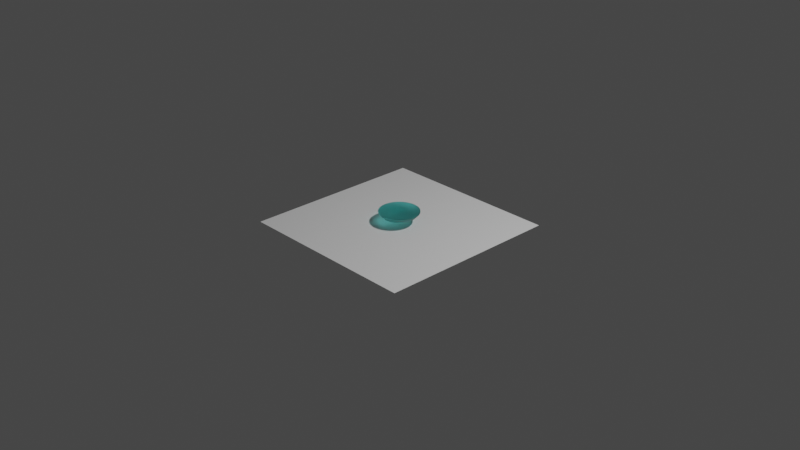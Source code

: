 # Source: Fresnel.blend  (saved by Blender 2.91.10; exported with 4.5.12 LTS)
import bpy
from mathutils import Matrix  # noqa: F401  (used for matrix-valued properties, if any)

bpy.ops.wm.read_factory_settings(use_empty=True)
scene = bpy.context.scene
scene.name = 'Scene'

# ---- collections
col_collection = bpy.data.collections.new('Collection'); scene.collection.children.link(col_collection)

# ---- materials (node trees are filled in below, after node groups)
mat_material_001 = bpy.data.materials.new('Material.001')

# ---- node groups
ng_auto_smooth = bpy.data.node_groups.new('Auto Smooth', 'GeometryNodeTree')
_s = ng_auto_smooth.interface.new_socket(name='Geometry', in_out='OUTPUT', socket_type='NodeSocketGeometry')
_s = ng_auto_smooth.interface.new_socket(name='Geometry', in_out='INPUT', socket_type='NodeSocketGeometry')
_s = ng_auto_smooth.interface.new_socket(name='Angle', in_out='INPUT', socket_type='NodeSocketFloat')
_s.subtype = 'ANGLE'
_s.min_value = 0.0
_s.max_value = 3.142
ng_auto_smooth.is_modifier = True
_N = ng_auto_smooth.nodes; _L = ng_auto_smooth.links
n0 = _N.new('NodeGroupOutput'); n0.name = 'Group Output'; n0.location = (480, -100)
n1 = _N.new('NodeGroupInput'); n1.name = 'Group Input'; n1.location = (-420, -300)
n2 = _N.new('NodeGroupInput'); n2.name = 'Group Input.001'; n2.location = (-60, -100)
n3 = _N.new('GeometryNodeSetShadeSmooth'); n3.name = 'Set Shade Smooth'; n3.location = (120, -100)
n3.domain = 'EDGE'
n4 = _N.new('GeometryNodeSetShadeSmooth'); n4.name = 'Set Shade Smooth.001'; n4.location = (300, -100)
n5 = _N.new('GeometryNodeInputMeshEdgeAngle'); n5.name = 'Edge Angle'; n5.location = (-420, -220)
n6 = _N.new('GeometryNodeInputEdgeSmooth'); n6.name = 'Is Edge Smooth'; n6.location = (-60, -160)
n7 = _N.new('GeometryNodeInputShadeSmooth'); n7.name = 'Is Face Smooth'; n7.location = (-240, -340)
n8 = _N.new('FunctionNodeBooleanMath'); n8.name = 'Boolean Math'; n8.location = (-60, -220)
n9 = _N.new('FunctionNodeCompare'); n9.name = 'Compare'; n9.location = (-240, -180)
n9.operation = 'LESS_EQUAL'
_L.new(n5.outputs[0], n9.inputs[0])
_L.new(n4.outputs[0], n0.inputs[0])
_L.new(n1.outputs[1], n9.inputs[1])
_L.new(n9.outputs[0], n8.inputs[0])
_L.new(n7.outputs[0], n8.inputs[1])
_L.new(n2.outputs[0], n3.inputs[0])
_L.new(n6.outputs[0], n3.inputs[1])
_L.new(n3.outputs[0], n4.inputs[0])
_L.new(n8.outputs[0], n3.inputs[2])
n0.is_active_output = True

# ---- material node trees
mat_material_001.use_nodes = True; mat_material_001.node_tree.nodes.clear()
_N = mat_material_001.node_tree.nodes; _L = mat_material_001.node_tree.links
n0 = _N.new('ShaderNodeOutputMaterial'); n0.name = 'Material Output'; n0.location = (300, 300)
n1 = _N.new('ShaderNodeBsdfPrincipled'); n1.name = 'Principled BSDF'; n1.location = (-27, 280)
n1.distribution = 'GGX'
n1.subsurface_method = 'BURLEY'
n1.inputs[0].default_value = (0.1442, 0.8, 0.772, 1.0)
n1.inputs[3].default_value = 1.45
n1.inputs[18].default_value = 1.0
n1.inputs[27].default_value = (0.0, 0.0, 0.0, 1.0)
n1.inputs[28].default_value = 1.0
_L.new(n1.outputs[0], n0.inputs[0])
n0.is_active_output = True

# ---- world
world_world = bpy.data.worlds.new('World'); scene.world = world_world
world_world.use_nodes = True; world_world.node_tree.nodes.clear()
_N = world_world.node_tree.nodes; _L = world_world.node_tree.links
n0 = _N.new('ShaderNodeOutputWorld'); n0.name = 'World Output'; n0.location = (300, 300)
n1 = _N.new('ShaderNodeBackground'); n1.name = 'Background'; n1.location = (10, 300)
n1.inputs[0].default_value = (0.05088, 0.05088, 0.05088, 1.0)
_L.new(n1.outputs[0], n0.inputs[0])
n0.is_active_output = True
world_world.color = (0.05088, 0.05088, 0.05088)
world_world.use_sun_shadow = False
world_world.sun_shadow_jitter_overblur = 0.0

# ---- cameras
cam_camera = bpy.data.cameras.new('Camera')
cam_camera.clip_end = 100.0
cam_camera.ortho_scale = 7.314

# ---- lights
light_light = bpy.data.lights.new('Light', 'POINT')
light_light.transmission_factor = 0.0
light_light.energy = 1000.0
light_light.shadow_soft_size = 0.1
light_light.shadow_maximum_resolution = 0.006
light_light.use_absolute_resolution = True

# ---- meshes
me_sphere_001 = bpy.data.meshes.new('Sphere.001')
me_sphere_001.from_pydata([(1.082e-09, 0.2151, 0.08003), (1.082e-09, 0.202, 0.06493), (1.082e-09, 0.1884, 0.0508), (1.082e-09, 0.1743, 0.03767), (1.082e-09, 0.1599, 0.03511), (1.082e-09, 0.145, 0.02408), (1.082e-09, 0.1298, 0.02273), (1.082e-09, 0.1142, 0.01389), (1.082e-09, 0.09844, 0.006197), (1.082e-09, 0.0824, 0.005377), (1.082e-09, 0.06616, 0.0), (1.082e-09, 0.04976, 0.001705), (1.082e-09, 0.03324, -0.001299), (1.082e-09, 0.01664, -0.003105), (0.04197, 0.211, 0.08003), (0.03941, 0.1981, 0.06493), (0.03675, 0.1848, 0.0508), (0.03401, 0.171, 0.03767), (0.03119, 0.1568, 0.03511), (0.02829, 0.1422, 0.02408), (0.02532, 0.1273, 0.02273), (0.02229, 0.112, 0.01389), (0.0192, 0.09654, 0.006197), (0.01607, 0.08081, 0.005377), (0.01291, 0.06488, 0.0), (0.009707, 0.0488, 0.001705), (0.006484, 0.0326, -0.001299), (0.003246, 0.01632, -0.003105), (0.08232, 0.1987, 0.08003), (0.0773, 0.1866, 0.06493), (0.0721, 0.1741, 0.0508), (0.06671, 0.1611, 0.03767), (0.06117, 0.1477, 0.03511), (0.05548, 0.1339, 0.02408), (0.04966, 0.1199, 0.02273), (0.04372, 0.1055, 0.01389), (0.03767, 0.09094, 0.006197), (0.03153, 0.07612, 0.005377), (0.02532, 0.06112, 0.0), (0.01904, 0.04597, 0.001705), (0.01272, 0.03071, -0.001299), (0.006367, 0.01537, -0.003105), (0.1195, 0.1789, 0.08003), (0.1122, 0.168, 0.06493), (0.1047, 0.1566, 0.0508), (0.09685, 0.145, 0.03767), (0.08881, 0.1329, 0.03511), (0.08055, 0.1206, 0.02408), (0.0721, 0.1079, 0.02273), (0.06347, 0.09499, 0.01389), (0.05469, 0.08185, 0.006197), (0.04578, 0.06851, 0.005377), (0.03675, 0.05501, 0.0), (0.02764, 0.04137, 0.001705), (0.01847, 0.02764, -0.001299), (0.009244, 0.01383, -0.003105), (0.1521, 0.1521, 0.08003), (0.1428, 0.1428, 0.06493), (0.1332, 0.1332, 0.0508), (0.1233, 0.1233, 0.03767), (0.113, 0.113, 0.03511), (0.1025, 0.1025, 0.02408), (0.09176, 0.09176, 0.02273), (0.08078, 0.08078, 0.01389), (0.06961, 0.06961, 0.006197), (0.05826, 0.05826, 0.005377), (0.04678, 0.04678, 0.0), (0.03518, 0.03518, 0.001705), (0.0235, 0.0235, -0.001299), (0.01177, 0.01177, -0.003105), (0.1789, 0.1195, 0.08003), (0.168, 0.1122, 0.06493), (0.1566, 0.1047, 0.0508), (0.145, 0.09685, 0.03767), (0.1329, 0.08881, 0.03511), (0.1206, 0.08055, 0.02408), (0.1079, 0.0721, 0.02273), (0.09499, 0.06347, 0.01389), (0.08185, 0.05469, 0.006197), (0.06851, 0.04578, 0.005377), (0.05501, 0.03675, 0.0), (0.04137, 0.02764, 0.001705), (0.02764, 0.01847, -0.001299), (0.01383, 0.009244, -0.003105), (0.1987, 0.08232, 0.08003), (0.1866, 0.0773, 0.06493), (0.1741, 0.0721, 0.0508), (0.1611, 0.06671, 0.03767), (0.1477, 0.06117, 0.03511), (0.1339, 0.05548, 0.02408), (0.1199, 0.04966, 0.02273), (0.1055, 0.04372, 0.01389), (0.09094, 0.03767, 0.006197), (0.07612, 0.03153, 0.005377), (0.06112, 0.02532, 0.0), (0.04597, 0.01904, 0.001705), (0.03071, 0.01272, -0.001299), (0.01537, 0.006367, -0.003105), (0.211, 0.04197, 0.08003), (0.1981, 0.03941, 0.06493), (0.1848, 0.03675, 0.0508), (0.171, 0.03401, 0.03767), (0.1568, 0.03119, 0.03511), (0.1422, 0.02829, 0.02408), (0.1273, 0.02532, 0.02273), (0.112, 0.02229, 0.01389), (0.09654, 0.0192, 0.006197), (0.08081, 0.01607, 0.005377), (0.06488, 0.01291, 0.0), (0.0488, 0.009707, 0.001705), (0.0326, 0.006484, -0.001299), (0.01632, 0.003246, -0.003105), (0.2151, -6.208e-09, 0.08003), (0.202, -2.389e-08, 0.06493), (0.1884, -8.735e-09, 0.0508), (0.1743, -1.379e-08, 0.03767), (0.1599, -1.884e-08, 0.03511), (0.145, -2.389e-08, 0.02408), (0.1298, -6.208e-09, 0.02273), (0.1142, -1.884e-08, 0.01389), (0.09844, -1.252e-08, 0.006197), (0.0824, -1.126e-08, 0.005377), (0.06616, -2.01e-08, 0.0), (0.04976, -1.379e-08, 0.001705), (0.03324, -8.735e-09, -0.001299), (0.01664, -8.419e-09, -0.003105), (0.211, -0.04197, 0.08003), (0.1981, -0.03941, 0.06493), (0.1848, -0.03675, 0.0508), (0.171, -0.03401, 0.03767), (0.1568, -0.03119, 0.03511), (0.1422, -0.02829, 0.02408), (0.1273, -0.02532, 0.02273), (0.112, -0.02229, 0.01389), (0.09654, -0.0192, 0.006197), (0.08081, -0.01607, 0.005377), (0.06488, -0.01291, 0.0), (0.0488, -0.009707, 0.001705), (0.0326, -0.006484, -0.001299), (0.01632, -0.003246, -0.003105), (0.1987, -0.08232, 0.08003), (0.1866, -0.0773, 0.06493), (0.1741, -0.0721, 0.0508), (0.1611, -0.06671, 0.03767), (0.1477, -0.06117, 0.03511), (0.1339, -0.05548, 0.02408), (0.1199, -0.04966, 0.02273), (0.1055, -0.04372, 0.01389), (0.09094, -0.03767, 0.006197), (0.07612, -0.03153, 0.005377), (0.06112, -0.02532, 0.0), (0.04597, -0.01904, 0.001705), (0.03071, -0.01272, -0.001299), (0.01537, -0.006367, -0.003105), (0.1789, -0.1195, 0.08003), (0.168, -0.1122, 0.06493), (0.1566, -0.1047, 0.0508), (0.145, -0.09685, 0.03767), (0.1329, -0.08881, 0.03511), (0.1206, -0.08055, 0.02408), (0.1079, -0.0721, 0.02273), (0.09499, -0.06347, 0.01389), (0.08185, -0.05469, 0.006197), (0.06851, -0.04578, 0.005377), (0.05501, -0.03675, 0.0), (0.04137, -0.02764, 0.001705), (0.02764, -0.01847, -0.001299), (0.01383, -0.009244, -0.003105), (0.1521, -0.1521, 0.08003), (0.1428, -0.1428, 0.06493), (0.1332, -0.1332, 0.0508), (0.1233, -0.1233, 0.03767), (0.113, -0.113, 0.03511), (0.1025, -0.1025, 0.02408), (0.09176, -0.09176, 0.02273), (0.08078, -0.08078, 0.01389), (0.0696, -0.06961, 0.006197), (0.05826, -0.05826, 0.005377), (0.04678, -0.04678, 0.0), (0.03518, -0.03518, 0.001705), (0.0235, -0.0235, -0.001299), (0.01177, -0.01177, -0.003105), (0.1195, -0.1789, 0.08003), (0.1122, -0.168, 0.06493), (0.1047, -0.1566, 0.0508), (0.09685, -0.145, 0.03767), (0.08881, -0.1329, 0.03511), (0.08055, -0.1206, 0.02408), (0.0721, -0.1079, 0.02273), (0.06347, -0.09499, 0.01389), (0.05469, -0.08185, 0.006197), (0.04578, -0.06851, 0.005377), (0.03675, -0.05501, 0.0), (0.02764, -0.04137, 0.001705), (0.01847, -0.02764, -0.001299), (0.009244, -0.01383, -0.003105), (0.08232, -0.1987, 0.08003), (0.0773, -0.1866, 0.06493), (0.0721, -0.1741, 0.0508), (0.06671, -0.1611, 0.03767), (0.06117, -0.1477, 0.03511), (0.05548, -0.1339, 0.02408), (0.04966, -0.1199, 0.02273), (0.04372, -0.1055, 0.01389), (0.03767, -0.09094, 0.006197), (0.03153, -0.07612, 0.005377), (0.02532, -0.06112, 0.0), (0.01904, -0.04597, 0.001705), (0.01272, -0.03071, -0.001299), (0.006367, -0.01537, -0.003105), (0.04197, -0.211, 0.08003), (0.03941, -0.1981, 0.06493), (0.03675, -0.1848, 0.0508), (0.03401, -0.171, 0.03767), (0.03119, -0.1568, 0.03511), (0.02829, -0.1422, 0.02408), (0.02532, -0.1273, 0.02273), (0.02229, -0.112, 0.01389), (0.0192, -0.09654, 0.006197), (0.01607, -0.08081, 0.005377), (0.01291, -0.06488, 0.0), (0.009707, -0.0488, 0.001705), (0.006484, -0.0326, -0.001299), (0.003246, -0.01632, -0.003105), (-1.32e-08, -0.2151, 0.08003), (-4.352e-08, -0.202, 0.06493), (-2.078e-08, -0.1884, 0.0508), (-2.836e-08, -0.1743, 0.03767), (-4.352e-08, -0.1599, 0.03511), (-2.078e-08, -0.145, 0.02408), (-8.149e-09, -0.1298, 0.02273), (-2.584e-08, -0.1142, 0.01389), (-9.413e-09, -0.09844, 0.006197), (-1.826e-08, -0.0824, 0.005377), (-2.331e-08, -0.06616, 0.0), (-8.781e-09, -0.04976, 0.001705), (-7.518e-09, -0.03324, -0.001299), (-1.833e-09, -0.01664, -0.003105), (-0.04197, -0.211, 0.08003), (-0.03941, -0.1981, 0.06493), (-0.03675, -0.1848, 0.0508), (-0.03401, -0.171, 0.03767), (-0.03119, -0.1568, 0.03511), (-0.02829, -0.1422, 0.02408), (-0.02532, -0.1273, 0.02273), (-0.02229, -0.112, 0.01389), (-0.0192, -0.09654, 0.006197), (-0.01607, -0.08081, 0.005377), (-0.01291, -0.06488, 0.0), (-0.009707, -0.0488, 0.001705), (-0.006484, -0.0326, -0.001299), (-0.003246, -0.01632, -0.003105), (-0.08232, -0.1987, 0.08003), (-0.0773, -0.1866, 0.06493), (-0.0721, -0.1741, 0.0508), (-0.06671, -0.1611, 0.03767), (-0.06117, -0.1477, 0.03511), (-0.05548, -0.1339, 0.02408), (-0.04966, -0.1199, 0.02273), (-0.04372, -0.1055, 0.01389), (-0.03767, -0.09094, 0.006197), (-0.03153, -0.07612, 0.005377), (-0.02532, -0.06112, 0.0), (-0.01904, -0.04597, 0.001705), (-0.01272, -0.03071, -0.001299), (-0.006367, -0.01537, -0.003105), (-0.1195, -0.1789, 0.08003), (-0.1122, -0.168, 0.06493), (-0.1047, -0.1566, 0.0508), (-0.09685, -0.145, 0.03767), (-0.08881, -0.1329, 0.03511), (-0.08055, -0.1206, 0.02408), (-0.0721, -0.1079, 0.02273), (-0.06347, -0.09499, 0.01389), (-0.05469, -0.08185, 0.006197), (-0.04578, -0.06851, 0.005377), (-0.03675, -0.05501, 0.0), (-0.02764, -0.04137, 0.001705), (-0.01847, -0.02764, -0.001299), (-0.009244, -0.01383, -0.003105), (-0.1521, -0.1521, 0.08003), (-0.1428, -0.1428, 0.06493), (-0.1332, -0.1332, 0.0508), (-0.1233, -0.1233, 0.03767), (-0.113, -0.113, 0.03511), (-0.1025, -0.1025, 0.02408), (-0.09176, -0.09176, 0.02273), (-0.08078, -0.08078, 0.01389), (-0.06961, -0.06961, 0.006197), (-0.05826, -0.05826, 0.005377), (-0.04678, -0.04678, 0.0), (-0.03518, -0.03518, 0.001705), (-0.0235, -0.0235, -0.001299), (-0.01177, -0.01177, -0.003105), (-0.1789, -0.1195, 0.08003), (-0.168, -0.1122, 0.06493), (-0.1566, -0.1047, 0.0508), (-0.145, -0.09685, 0.03767), (-0.1329, -0.08881, 0.03511), (-0.1206, -0.08055, 0.02408), (-0.1079, -0.0721, 0.02273), (-0.09499, -0.06347, 0.01389), (-0.08185, -0.05469, 0.006197), (-0.06851, -0.04578, 0.005377), (-0.05501, -0.03675, 0.0), (-0.04137, -0.02764, 0.001705), (-0.02764, -0.01847, -0.001299), (-0.01383, -0.009244, -0.003105), (-0.1987, -0.08232, 0.08003), (-0.1866, -0.0773, 0.06493), (-0.1741, -0.0721, 0.0508), (-0.1611, -0.06671, 0.03767), (-0.1477, -0.06117, 0.03511), (-0.1339, -0.05548, 0.02408), (-0.1199, -0.04966, 0.02273), (-0.1055, -0.04372, 0.01389), (-0.09094, -0.03767, 0.006197), (-0.07612, -0.03153, 0.005377), (-0.06112, -0.02532, 0.0), (-0.04597, -0.01904, 0.001705), (-0.03071, -0.01272, -0.001299), (-0.01537, -0.006367, -0.003105), (-0.211, -0.04197, 0.08003), (-0.1981, -0.03941, 0.06493), (-0.1848, -0.03675, 0.0508), (-0.171, -0.03401, 0.03767), (-0.1568, -0.03119, 0.03511), (-0.1422, -0.02829, 0.02408), (-0.1273, -0.02532, 0.02273), (-0.112, -0.02229, 0.01389), (-0.09654, -0.0192, 0.006197), (-0.08081, -0.01607, 0.005377), (-0.06488, -0.01291, 0.0), (-0.0488, -0.009707, 0.001705), (-0.0326, -0.006484, -0.001299), (-0.01632, -0.003246, -0.003105), (-0.2151, 2.916e-08, 0.08003), (-0.202, 5.19e-08, 0.06493), (-0.1884, 4.18e-08, 0.0508), (-0.1743, 3.169e-08, 0.03767), (-0.1599, 4.432e-08, 0.03511), (-0.145, 1.653e-08, 0.02408), (-0.1298, 1.4e-08, 0.02273), (-0.1142, 2.664e-08, 0.01389), (-0.09844, 5.161e-09, 0.006197), (-0.0824, 8.951e-09, 0.005377), (-0.06616, 1.906e-08, 0.0), (-0.04976, 9.583e-09, 0.001705), (-0.03324, 3.898e-09, -0.001299), (-0.01664, -4.629e-09, -0.003105), (-0.211, 0.04197, 0.08003), (-0.1981, 0.03941, 0.06493), (-0.1848, 0.03675, 0.0508), (-0.171, 0.03401, 0.03767), (-0.1568, 0.03119, 0.03511), (-0.1422, 0.02829, 0.02408), (-0.1273, 0.02532, 0.02273), (-0.112, 0.02229, 0.01389), (-0.09654, 0.0192, 0.006197), (-0.08081, 0.01607, 0.005377), (-0.06488, 0.01291, 0.0), (-0.0488, 0.009707, 0.001705), (-0.0326, 0.006484, -0.001299), (-0.01632, 0.003246, -0.003105), (1.082e-09, -7.287e-09, -0.003707), (-0.1987, 0.08232, 0.08003), (-0.1866, 0.0773, 0.06493), (-0.1741, 0.0721, 0.0508), (-0.1611, 0.06671, 0.03767), (-0.1477, 0.06117, 0.03511), (-0.1339, 0.05548, 0.02408), (-0.1199, 0.04966, 0.02273), (-0.1055, 0.04372, 0.01389), (-0.09094, 0.03767, 0.006197), (-0.07612, 0.03153, 0.005377), (-0.06112, 0.02532, 0.0), (-0.04597, 0.01904, 0.001705), (-0.03071, 0.01272, -0.001299), (-0.01537, 0.006367, -0.003105), (-0.1789, 0.1195, 0.08003), (-0.168, 0.1122, 0.06493), (-0.1566, 0.1047, 0.0508), (-0.145, 0.09685, 0.03767), (-0.1329, 0.08881, 0.03511), (-0.1206, 0.08055, 0.02408), (-0.1079, 0.0721, 0.02273), (-0.09499, 0.06347, 0.01389), (-0.08185, 0.05469, 0.006197), (-0.06851, 0.04578, 0.005377), (-0.05501, 0.03675, 0.0), (-0.04137, 0.02764, 0.001705), (-0.02764, 0.01847, -0.001299), (-0.01383, 0.009244, -0.003105), (-0.1521, 0.1521, 0.08003), (-0.1428, 0.1428, 0.06493), (-0.1332, 0.1332, 0.0508), (-0.1233, 0.1233, 0.03767), (-0.113, 0.113, 0.03511), (-0.1025, 0.1025, 0.02408), (-0.09176, 0.09176, 0.02273), (-0.08078, 0.08078, 0.01389), (-0.0696, 0.0696, 0.006197), (-0.05826, 0.05826, 0.005377), (-0.04678, 0.04678, 0.0), (-0.03518, 0.03518, 0.001705), (-0.0235, 0.0235, -0.001299), (-0.01177, 0.01177, -0.003105), (-0.1195, 0.1789, 0.08003), (-0.1122, 0.168, 0.06493), (-0.1047, 0.1566, 0.0508), (-0.09685, 0.145, 0.03767), (-0.08881, 0.1329, 0.03511), (-0.08055, 0.1206, 0.02408), (-0.0721, 0.1079, 0.02273), (-0.06347, 0.09499, 0.01389), (-0.05469, 0.08185, 0.006197), (-0.04578, 0.06851, 0.005377), (-0.03675, 0.05501, 0.0), (-0.02764, 0.04137, 0.001705), (-0.01847, 0.02764, -0.001299), (-0.009244, 0.01383, -0.003105), (-0.08232, 0.1987, 0.08003), (-0.0773, 0.1866, 0.06493), (-0.0721, 0.1741, 0.0508), (-0.06671, 0.1611, 0.03767), (-0.06117, 0.1477, 0.03511), (-0.05548, 0.1339, 0.02408), (-0.04966, 0.1199, 0.02273), (-0.04372, 0.1055, 0.01389), (-0.03767, 0.09094, 0.006197), (-0.03153, 0.07612, 0.005377), (-0.02532, 0.06112, 0.0), (-0.01904, 0.04597, 0.001705), (-0.01272, 0.03071, -0.001299), (-0.006367, 0.01537, -0.003105), (-0.04197, 0.211, 0.08003), (-0.03941, 0.1981, 0.06493), (-0.03675, 0.1848, 0.0508), (-0.03401, 0.171, 0.03767), (-0.03119, 0.1568, 0.03511), (-0.02829, 0.1422, 0.02408), (-0.02532, 0.1273, 0.02273), (-0.02229, 0.112, 0.01389), (-0.0192, 0.09654, 0.006197), (-0.01607, 0.08081, 0.005377), (-0.01291, 0.06488, 0.0), (-0.009707, 0.0488, 0.001705), (-0.006484, 0.0326, -0.001299), (-0.003246, 0.01632, -0.003105), (1.082e-09, 0.1718, 0.04511), (0.03352, 0.1685, 0.04511), (0.06576, 0.1587, 0.04511), (0.09546, 0.1429, 0.04511), (0.1215, 0.1215, 0.04511), (0.1429, 0.09546, 0.04511), (0.1587, 0.06576, 0.04511), (0.1685, 0.03352, 0.04511), (0.1718, -1.466e-08, 0.04511), (0.1685, -0.03352, 0.04511), (0.1587, -0.06576, 0.04511), (0.1429, -0.09546, 0.04511), (0.1215, -0.1215, 0.04511), (0.09546, -0.1429, 0.04511), (0.06576, -0.1587, 0.04511), (0.03352, -0.1685, 0.04511), (-3.099e-08, -0.1718, 0.04511), (-0.03352, -0.1685, 0.04511), (-0.06576, -0.1587, 0.04511), (-0.09546, -0.1429, 0.04511), (-0.1215, -0.1215, 0.04511), (-0.1429, -0.09546, 0.04511), (-0.1587, -0.06576, 0.04511), (-0.1685, -0.03352, 0.04511), (-0.1718, 3.388e-08, 0.04511), (-0.1685, 0.03352, 0.04511), (-0.1587, 0.06576, 0.04511), (-0.1429, 0.09546, 0.04511), (-0.1215, 0.1215, 0.04511), (-0.09546, 0.1429, 0.04511), (-0.06576, 0.1587, 0.04511), (-0.03352, 0.1685, 0.04511), (1.082e-09, 0.1423, 0.03093), (0.02776, 0.1396, 0.03093), (0.05446, 0.1315, 0.03093), (0.07906, 0.1183, 0.03093), (0.1006, 0.1006, 0.03093), (0.1183, 0.07906, 0.03093), (0.1315, 0.05446, 0.03093), (0.1396, 0.02776, 0.03093), (0.1423, -2.079e-08, 0.03093), (0.1396, -0.02776, 0.03093), (0.1315, -0.05446, 0.03093), (0.1183, -0.07906, 0.03093), (0.1006, -0.1006, 0.03093), (0.07906, -0.1183, 0.03093), (0.05446, -0.1315, 0.03093), (0.02776, -0.1396, 0.03093), (-1.856e-08, -0.1423, 0.03093), (-0.02776, -0.1396, 0.03093), (-0.05446, -0.1315, 0.03093), (-0.07906, -0.1183, 0.03093), (-0.1006, -0.1006, 0.03093), (-0.1183, -0.07906, 0.03093), (-0.1315, -0.05446, 0.03093), (-0.1396, -0.02776, 0.03093), (-0.1423, 1.609e-08, 0.03093), (-0.1396, 0.02776, 0.03093), (-0.1315, 0.05446, 0.03093), (-0.1183, 0.07906, 0.03093), (-0.1006, 0.1006, 0.03093), (-0.07906, 0.1183, 0.03093), (-0.05446, 0.1315, 0.03093), (-0.02776, 0.1396, 0.03093), (1.082e-09, 0.09628, 0.01104), (0.01878, 0.09443, 0.01104), (0.03684, 0.08895, 0.01104), (0.05349, 0.08005, 0.01104), (0.06808, 0.06808, 0.01104), (0.08005, 0.05349, 0.01104), (0.08895, 0.03684, 0.01104), (0.09443, 0.01878, 0.01104), (0.09628, -1.235e-08, 0.01104), (0.09443, -0.01878, 0.01104), (0.08895, -0.03684, 0.01104), (0.08005, -0.05349, 0.01104), (0.06808, -0.06808, 0.01104), (0.05349, -0.08005, 0.01104), (0.03684, -0.08895, 0.01104), (0.01878, -0.09443, 0.01104), (-1.06e-08, -0.09628, 0.01104), (-0.01878, -0.09443, 0.01104), (-0.03684, -0.08895, 0.01104), (-0.05349, -0.08005, 0.01104), (-0.06808, -0.06808, 0.01104), (-0.08005, -0.05349, 0.01104), (-0.08895, -0.03684, 0.01104), (-0.09443, -0.01878, 0.01104), (-0.09628, 5.671e-09, 0.01104), (-0.09443, 0.01878, 0.01104), (-0.08895, 0.03684, 0.01104), (-0.08005, 0.05349, 0.01104), (-0.06808, 0.06808, 0.01104), (-0.05349, 0.08005, 0.01104), (-0.03684, 0.08895, 0.01104), (-0.01878, 0.09443, 0.01104), (1.082e-09, 0.06315, 0.005131), (0.01232, 0.06194, 0.005131), (0.02417, 0.05834, 0.005131), (0.03508, 0.05251, 0.005131), (0.04465, 0.04465, 0.005131), (0.05251, 0.03508, 0.005131), (0.05834, 0.02417, 0.005131), (0.06194, 0.01232, 0.005131), (0.06315, -1.895e-08, 0.005131), (0.06194, -0.01232, 0.005131), (0.05834, -0.02417, 0.005131), (0.05251, -0.03508, 0.005131), (0.04465, -0.04465, 0.005131), (0.03508, -0.05251, 0.005131), (0.02417, -0.05834, 0.005131), (0.01232, -0.06194, 0.005131), (-2.065e-08, -0.06315, 0.005131), (-0.01232, -0.06194, 0.005131), (-0.02417, -0.05834, 0.005131), (-0.03508, -0.05251, 0.005131), (-0.04465, -0.04465, 0.005131), (-0.05251, -0.03508, 0.005131), (-0.05834, -0.02417, 0.005131), (-0.06194, -0.01232, 0.005131), (-0.06315, 1.732e-08, 0.005131), (-0.06194, 0.01232, 0.005131), (-0.05834, 0.02417, 0.005131), (-0.05251, 0.03508, 0.005131), (-0.04465, 0.04465, 0.005131), (-0.03508, 0.05251, 0.005131), (-0.02417, 0.05834, 0.005131), (-0.01232, 0.06194, 0.005131), (0.04197, 0.211, 0.0885), (4.114e-10, 0.2151, 0.0885), (0.08232, 0.1987, 0.0885), (0.1195, 0.1789, 0.0885), (0.1521, 0.1521, 0.0885), (0.1789, 0.1195, 0.0885), (0.1987, 0.08232, 0.0885), (0.211, 0.04197, 0.0885), (0.2151, -6.208e-09, 0.0885), (0.211, -0.04197, 0.0885), (0.1987, -0.08232, 0.0885), (0.1789, -0.1195, 0.0885), (0.1521, -0.1521, 0.0885), (0.1195, -0.1789, 0.0885), (0.08232, -0.1987, 0.0885), (0.04197, -0.211, 0.0885), (-1.387e-08, -0.2151, 0.0885), (-0.04197, -0.211, 0.0885), (-0.08232, -0.1987, 0.0885), (-0.1195, -0.1789, 0.0885), (-0.1521, -0.1521, 0.0885), (-0.1789, -0.1195, 0.0885), (-0.1987, -0.08232, 0.0885), (-0.211, -0.04197, 0.0885), (-0.2151, 2.916e-08, 0.0885), (-0.211, 0.04197, 0.0885), (-0.1987, 0.08232, 0.0885), (-0.1789, 0.1195, 0.0885), (-0.1521, 0.1521, 0.0885), (-0.1195, 0.1789, 0.0885), (-0.08232, 0.1987, 0.0885), (-0.04197, 0.211, 0.0885)], [], [(8, 7, 21, 22), (513, 8, 22, 514), (10, 9, 23, 24), (545, 10, 24, 546), (12, 11, 25, 26), (13, 12, 26, 27), (364, 13, 27), (1, 0, 14, 15), (2, 1, 15, 16), (3, 2, 16, 17), (449, 3, 17, 450), (5, 4, 18, 19), (481, 5, 19, 482), (7, 6, 20, 21), (15, 14, 28, 29), (16, 15, 29, 30), (17, 16, 30, 31), (450, 17, 31, 451), (19, 18, 32, 33), (482, 19, 33, 483), (21, 20, 34, 35), (22, 21, 35, 36), (514, 22, 36, 515), (24, 23, 37, 38), (546, 24, 38, 547), (26, 25, 39, 40), (27, 26, 40, 41), (364, 27, 41), (29, 28, 42, 43), (30, 29, 43, 44), (31, 30, 44, 45), (451, 31, 45, 452), (33, 32, 46, 47), (483, 33, 47, 484), (35, 34, 48, 49), (36, 35, 49, 50), (515, 36, 50, 516), (38, 37, 51, 52), (547, 38, 52, 548), (40, 39, 53, 54), (41, 40, 54, 55), (364, 41, 55), (43, 42, 56, 57), (44, 43, 57, 58), (45, 44, 58, 59), (452, 45, 59, 453), (47, 46, 60, 61), (484, 47, 61, 485), (49, 48, 62, 63), (50, 49, 63, 64), (516, 50, 64, 517), (52, 51, 65, 66), (548, 52, 66, 549), (54, 53, 67, 68), (55, 54, 68, 69), (364, 55, 69), (58, 57, 71, 72), (59, 58, 72, 73), (453, 59, 73, 454), (61, 60, 74, 75), (485, 61, 75, 486), (63, 62, 76, 77), (64, 63, 77, 78), (517, 64, 78, 518), (66, 65, 79, 80), (549, 66, 80, 550), (68, 67, 81, 82), (69, 68, 82, 83), (364, 69, 83), (57, 56, 70, 71), (454, 73, 87, 455), (75, 74, 88, 89), (486, 75, 89, 487), (77, 76, 90, 91), (78, 77, 91, 92), (518, 78, 92, 519), (80, 79, 93, 94), (550, 80, 94, 551), (82, 81, 95, 96), (83, 82, 96, 97), (364, 83, 97), (71, 70, 84, 85), (72, 71, 85, 86), (73, 72, 86, 87), (487, 89, 103, 488), (91, 90, 104, 105), (92, 91, 105, 106), (519, 92, 106, 520), (94, 93, 107, 108), (551, 94, 108, 552), (96, 95, 109, 110), (97, 96, 110, 111), (364, 97, 111), (85, 84, 98, 99), (86, 85, 99, 100), (87, 86, 100, 101), (455, 87, 101, 456), (89, 88, 102, 103), (106, 105, 119, 120), (520, 106, 120, 521), (108, 107, 121, 122), (552, 108, 122, 553), (110, 109, 123, 124), (111, 110, 124, 125), (364, 111, 125), (99, 98, 112, 113), (100, 99, 113, 114), (101, 100, 114, 115), (456, 101, 115, 457), (103, 102, 116, 117), (488, 103, 117, 489), (105, 104, 118, 119), (122, 121, 135, 136), (553, 122, 136, 554), (124, 123, 137, 138), (125, 124, 138, 139), (364, 125, 139), (113, 112, 126, 127), (114, 113, 127, 128), (115, 114, 128, 129), (457, 115, 129, 458), (117, 116, 130, 131), (489, 117, 131, 490), (119, 118, 132, 133), (120, 119, 133, 134), (521, 120, 134, 522), (138, 137, 151, 152), (139, 138, 152, 153), (364, 139, 153), (127, 126, 140, 141), (128, 127, 141, 142), (129, 128, 142, 143), (458, 129, 143, 459), (131, 130, 144, 145), (490, 131, 145, 491), (133, 132, 146, 147), (134, 133, 147, 148), (522, 134, 148, 523), (136, 135, 149, 150), (554, 136, 150, 555), (364, 153, 167), (141, 140, 154, 155), (142, 141, 155, 156), (143, 142, 156, 157), (459, 143, 157, 460), (145, 144, 158, 159), (491, 145, 159, 492), (147, 146, 160, 161), (148, 147, 161, 162), (523, 148, 162, 524), (150, 149, 163, 164), (555, 150, 164, 556), (152, 151, 165, 166), (153, 152, 166, 167), (155, 154, 168, 169), (156, 155, 169, 170), (157, 156, 170, 171), (460, 157, 171, 461), (159, 158, 172, 173), (492, 159, 173, 493), (161, 160, 174, 175), (162, 161, 175, 176), (524, 162, 176, 525), (164, 163, 177, 178), (556, 164, 178, 557), (166, 165, 179, 180), (167, 166, 180, 181), (364, 167, 181), (169, 168, 182, 183), (170, 169, 183, 184), (171, 170, 184, 185), (461, 171, 185, 462), (173, 172, 186, 187), (493, 173, 187, 494), (175, 174, 188, 189), (176, 175, 189, 190), (525, 176, 190, 526), (178, 177, 191, 192), (557, 178, 192, 558), (180, 179, 193, 194), (181, 180, 194, 195), (364, 181, 195), (526, 190, 204, 527), (192, 191, 205, 206), (558, 192, 206, 559), (194, 193, 207, 208), (195, 194, 208, 209), (364, 195, 209), (183, 182, 196, 197), (184, 183, 197, 198), (185, 184, 198, 199), (462, 185, 199, 463), (187, 186, 200, 201), (494, 187, 201, 495), (189, 188, 202, 203), (190, 189, 203, 204), (559, 206, 220, 560), (208, 207, 221, 222), (209, 208, 222, 223), (364, 209, 223), (197, 196, 210, 211), (198, 197, 211, 212), (199, 198, 212, 213), (463, 199, 213, 464), (201, 200, 214, 215), (495, 201, 215, 496), (203, 202, 216, 217), (204, 203, 217, 218), (527, 204, 218, 528), (206, 205, 219, 220), (223, 222, 236, 237), (364, 223, 237), (211, 210, 224, 225), (212, 211, 225, 226), (213, 212, 226, 227), (464, 213, 227, 465), (215, 214, 228, 229), (496, 215, 229, 497), (217, 216, 230, 231), (218, 217, 231, 232), (528, 218, 232, 529), (220, 219, 233, 234), (560, 220, 234, 561), (222, 221, 235, 236), (225, 224, 238, 239), (226, 225, 239, 240), (227, 226, 240, 241), (465, 227, 241, 466), (229, 228, 242, 243), (497, 229, 243, 498), (231, 230, 244, 245), (232, 231, 245, 246), (529, 232, 246, 530), (234, 233, 247, 248), (561, 234, 248, 562), (236, 235, 249, 250), (237, 236, 250, 251), (364, 237, 251), (239, 238, 252, 253), (240, 239, 253, 254), (241, 240, 254, 255), (466, 241, 255, 467), (243, 242, 256, 257), (498, 243, 257, 499), (245, 244, 258, 259), (246, 245, 259, 260), (530, 246, 260, 531), (248, 247, 261, 262), (562, 248, 262, 563), (250, 249, 263, 264), (251, 250, 264, 265), (364, 251, 265), (253, 252, 266, 267), (254, 253, 267, 268), (255, 254, 268, 269), (467, 255, 269, 468), (257, 256, 270, 271), (499, 257, 271, 500), (259, 258, 272, 273), (260, 259, 273, 274), (531, 260, 274, 532), (262, 261, 275, 276), (563, 262, 276, 564), (264, 263, 277, 278), (265, 264, 278, 279), (364, 265, 279), (267, 266, 280, 281), (268, 267, 281, 282), (269, 268, 282, 283), (468, 269, 283, 469), (271, 270, 284, 285), (500, 271, 285, 501), (273, 272, 286, 287), (274, 273, 287, 288), (532, 274, 288, 533), (276, 275, 289, 290), (564, 276, 290, 565), (278, 277, 291, 292), (279, 278, 292, 293), (364, 279, 293), (281, 280, 294, 295), (282, 281, 295, 296), (283, 282, 296, 297), (469, 283, 297, 470), (285, 284, 298, 299), (501, 285, 299, 502), (287, 286, 300, 301), (288, 287, 301, 302), (533, 288, 302, 534), (290, 289, 303, 304), (565, 290, 304, 566), (292, 291, 305, 306), (293, 292, 306, 307), (364, 293, 307), (295, 294, 308, 309), (296, 295, 309, 310), (297, 296, 310, 311), (470, 297, 311, 471), (299, 298, 312, 313), (502, 299, 313, 503), (301, 300, 314, 315), (302, 301, 315, 316), (534, 302, 316, 535), (304, 303, 317, 318), (566, 304, 318, 567), (306, 305, 319, 320), (307, 306, 320, 321), (364, 307, 321), (309, 308, 322, 323), (310, 309, 323, 324), (311, 310, 324, 325), (471, 311, 325, 472), (313, 312, 326, 327), (503, 313, 327, 504), (315, 314, 328, 329), (316, 315, 329, 330), (535, 316, 330, 536), (318, 317, 331, 332), (567, 318, 332, 568), (320, 319, 333, 334), (321, 320, 334, 335), (364, 321, 335), (325, 324, 338, 339), (472, 325, 339, 473), (327, 326, 340, 341), (504, 327, 341, 505), (329, 328, 342, 343), (330, 329, 343, 344), (536, 330, 344, 537), (332, 331, 345, 346), (568, 332, 346, 569), (334, 333, 347, 348), (335, 334, 348, 349), (364, 335, 349), (323, 322, 336, 337), (324, 323, 337, 338), (341, 340, 354, 355), (505, 341, 355, 506), (343, 342, 356, 357), (344, 343, 357, 358), (537, 344, 358, 538), (346, 345, 359, 360), (569, 346, 360, 570), (348, 347, 361, 362), (349, 348, 362, 363), (364, 349, 363), (337, 336, 350, 351), (338, 337, 351, 352), (339, 338, 352, 353), (473, 339, 353, 474), (357, 356, 371, 372), (358, 357, 372, 373), (538, 358, 373, 539), (360, 359, 374, 375), (570, 360, 375, 571), (362, 361, 376, 377), (363, 362, 377, 378), (364, 363, 378), (351, 350, 365, 366), (352, 351, 366, 367), (353, 352, 367, 368), (474, 353, 368, 475), (355, 354, 369, 370), (506, 355, 370, 507), (378, 377, 391, 392), (364, 378, 392), (366, 365, 379, 380), (367, 366, 380, 381), (368, 367, 381, 382), (475, 368, 382, 476), (370, 369, 383, 384), (507, 370, 384, 508), (372, 371, 385, 386), (373, 372, 386, 387), (539, 373, 387, 540), (375, 374, 388, 389), (571, 375, 389, 572), (377, 376, 390, 391), (380, 379, 393, 394), (381, 380, 394, 395), (382, 381, 395, 396), (476, 382, 396, 477), (384, 383, 397, 398), (508, 384, 398, 509), (386, 385, 399, 400), (387, 386, 400, 401), (540, 387, 401, 541), (389, 388, 402, 403), (572, 389, 403, 573), (391, 390, 404, 405), (392, 391, 405, 406), (364, 392, 406), (394, 393, 407, 408), (395, 394, 408, 409), (396, 395, 409, 410), (477, 396, 410, 478), (398, 397, 411, 412), (509, 398, 412, 510), (400, 399, 413, 414), (401, 400, 414, 415), (541, 401, 415, 542), (403, 402, 416, 417), (573, 403, 417, 574), (405, 404, 418, 419), (406, 405, 419, 420), (364, 406, 420), (408, 407, 421, 422), (409, 408, 422, 423), (410, 409, 423, 424), (478, 410, 424, 479), (412, 411, 425, 426), (510, 412, 426, 511), (414, 413, 427, 428), (415, 414, 428, 429), (542, 415, 429, 543), (417, 416, 430, 431), (574, 417, 431, 575), (419, 418, 432, 433), (420, 419, 433, 434), (364, 420, 434), (422, 421, 435, 436), (423, 422, 436, 437), (424, 423, 437, 438), (479, 424, 438, 480), (426, 425, 439, 440), (511, 426, 440, 512), (428, 427, 441, 442), (429, 428, 442, 443), (543, 429, 443, 544), (431, 430, 444, 445), (575, 431, 445, 576), (433, 432, 446, 447), (434, 433, 447, 448), (364, 434, 448), (436, 435, 0, 1), (437, 436, 1, 2), (438, 437, 2, 3), (480, 438, 3, 449), (440, 439, 4, 5), (512, 440, 5, 481), (442, 441, 6, 7), (443, 442, 7, 8), (544, 443, 8, 513), (445, 444, 9, 10), (576, 445, 10, 545), (447, 446, 11, 12), (448, 447, 12, 13), (364, 448, 13), (439, 480, 449, 4), (425, 479, 480, 439), (411, 478, 479, 425), (397, 477, 478, 411), (383, 476, 477, 397), (369, 475, 476, 383), (354, 474, 475, 369), (340, 473, 474, 354), (326, 472, 473, 340), (312, 471, 472, 326), (298, 470, 471, 312), (284, 469, 470, 298), (270, 468, 469, 284), (256, 467, 468, 270), (242, 466, 467, 256), (228, 465, 466, 242), (214, 464, 465, 228), (200, 463, 464, 214), (186, 462, 463, 200), (172, 461, 462, 186), (158, 460, 461, 172), (144, 459, 460, 158), (130, 458, 459, 144), (116, 457, 458, 130), (102, 456, 457, 116), (88, 455, 456, 102), (74, 454, 455, 88), (60, 453, 454, 74), (46, 452, 453, 60), (32, 451, 452, 46), (18, 450, 451, 32), (4, 449, 450, 18), (441, 512, 481, 6), (427, 511, 512, 441), (413, 510, 511, 427), (399, 509, 510, 413), (385, 508, 509, 399), (371, 507, 508, 385), (356, 506, 507, 371), (342, 505, 506, 356), (328, 504, 505, 342), (314, 503, 504, 328), (300, 502, 503, 314), (286, 501, 502, 300), (272, 500, 501, 286), (258, 499, 500, 272), (244, 498, 499, 258), (230, 497, 498, 244), (216, 496, 497, 230), (202, 495, 496, 216), (188, 494, 495, 202), (174, 493, 494, 188), (160, 492, 493, 174), (146, 491, 492, 160), (132, 490, 491, 146), (118, 489, 490, 132), (104, 488, 489, 118), (90, 487, 488, 104), (76, 486, 487, 90), (62, 485, 486, 76), (48, 484, 485, 62), (34, 483, 484, 48), (20, 482, 483, 34), (6, 481, 482, 20), (444, 544, 513, 9), (430, 543, 544, 444), (416, 542, 543, 430), (402, 541, 542, 416), (388, 540, 541, 402), (374, 539, 540, 388), (359, 538, 539, 374), (345, 537, 538, 359), (331, 536, 537, 345), (317, 535, 536, 331), (303, 534, 535, 317), (289, 533, 534, 303), (275, 532, 533, 289), (261, 531, 532, 275), (247, 530, 531, 261), (233, 529, 530, 247), (219, 528, 529, 233), (205, 527, 528, 219), (191, 526, 527, 205), (177, 525, 526, 191), (163, 524, 525, 177), (149, 523, 524, 163), (135, 522, 523, 149), (121, 521, 522, 135), (107, 520, 521, 121), (93, 519, 520, 107), (79, 518, 519, 93), (65, 517, 518, 79), (51, 516, 517, 65), (37, 515, 516, 51), (23, 514, 515, 37), (9, 513, 514, 23), (446, 576, 545, 11), (432, 575, 576, 446), (418, 574, 575, 432), (404, 573, 574, 418), (390, 572, 573, 404), (376, 571, 572, 390), (361, 570, 571, 376), (347, 569, 570, 361), (333, 568, 569, 347), (319, 567, 568, 333), (305, 566, 567, 319), (291, 565, 566, 305), (277, 564, 565, 291), (263, 563, 564, 277), (249, 562, 563, 263), (235, 561, 562, 249), (221, 560, 561, 235), (207, 559, 560, 221), (193, 558, 559, 207), (179, 557, 558, 193), (165, 556, 557, 179), (151, 555, 556, 165), (137, 554, 555, 151), (123, 553, 554, 137), (109, 552, 553, 123), (95, 551, 552, 109), (81, 550, 551, 95), (67, 549, 550, 81), (53, 548, 549, 67), (39, 547, 548, 53), (25, 546, 547, 39), (11, 545, 546, 25), (140, 126, 586, 587), (577, 578, 608, 607, 606, 605, 604, 603, 602, 601, 600, 599, 598, 597, 596, 595, 594, 593, 592, 591, 590, 589, 588, 587, 586, 585, 584, 583, 582, 581, 580, 579), (224, 210, 592, 593), (322, 308, 599, 600), (393, 379, 604, 605), (407, 393, 605, 606), (126, 112, 585, 586), (421, 407, 606, 607), (210, 196, 591, 592), (435, 421, 607, 608), (14, 0, 578, 577), (379, 365, 603, 604), (112, 98, 584, 585), (196, 182, 590, 591), (98, 84, 583, 584), (0, 435, 608, 578), (84, 70, 582, 583), (28, 14, 577, 579), (70, 56, 581, 582), (42, 28, 579, 580), (365, 350, 602, 603), (56, 42, 580, 581), (168, 154, 588, 589), (350, 336, 601, 602), (182, 168, 589, 590), (154, 140, 587, 588), (238, 224, 593, 594), (336, 322, 600, 601), (252, 238, 594, 595), (266, 252, 595, 596), (280, 266, 596, 597), (294, 280, 597, 598), (308, 294, 598, 599)])
me_sphere_001.polygons.foreach_set('use_smooth', [True] * 609)
_uv = me_sphere_001.uv_layers.new(name='UVMap')
_uv.uv.foreach_set('vector', [0.75, 0.09375, 0.75, 0.1094, 0.7188, 0.1094, 0.7188, 0.09375, 0.75, 0.09165, 0.75, 0.09375, 0.7188, 0.09375, 0.7188, 0.09165, 0.75, 0.0625, 0.75, 0.07813, 0.7188, 0.07813, 0.7188, 0.0625, 0.75, 0.05964, 0.75, 0.0625, 0.7188, 0.0625, 0.7188, 0.05964, 0.75, 0.03125, 0.75, 0.04688, 0.7188, 0.04688, 0.7188, 0.03125, 0.75, 0.01563, 0.75, 0.03125, 0.7188, 0.03125, 0.7188, 0.01563, 0.7344, 0.0, 0.75, 0.01563, 0.7188, 0.01563, 0.75, 0.2031, 0.75, 0.2188, 0.7188, 0.2188, 0.7188, 0.2031, 0.75, 0.1875, 0.75, 0.2031, 0.7188, 0.2031, 0.7188, 0.1875, 0.75, 0.1719, 0.75, 0.1875, 0.7188, 0.1875, 0.7188, 0.1719, 0.75, 0.1692, 0.75, 0.1719, 0.7188, 0.1719, 0.7188, 0.1692, 0.75, 0.1406, 0.75, 0.1563, 0.7188, 0.1563, 0.7188, 0.1406, 0.75, 0.1379, 0.75, 0.1406, 0.7188, 0.1406, 0.7188, 0.1379, 0.75, 0.1094, 0.75, 0.125, 0.7188, 0.125, 0.7188, 0.1094, 0.7188, 0.2031, 0.7188, 0.2188, 0.6875, 0.2188, 0.6875, 0.2031, 0.7188, 0.1875, 0.7188, 0.2031, 0.6875, 0.2031, 0.6875, 0.1875, 0.7188, 0.1719, 0.7188, 0.1875, 0.6875, 0.1875, 0.6875, 0.1719, 0.7188, 0.1692, 0.7188, 0.1719, 0.6875, 0.1719, 0.6875, 0.1692, 0.7188, 0.1406, 0.7188, 0.1563, 0.6875, 0.1563, 0.6875, 0.1406, 0.7188, 0.1379, 0.7188, 0.1406, 0.6875, 0.1406, 0.6875, 0.1379, 0.7188, 0.1094, 0.7188, 0.125, 0.6875, 0.125, 0.6875, 0.1094, 0.7188, 0.09375, 0.7188, 0.1094, 0.6875, 0.1094, 0.6875, 0.09375, 0.7188, 0.09165, 0.7188, 0.09375, 0.6875, 0.09375, 0.6875, 0.09165, 0.7188, 0.0625, 0.7188, 0.07813, 0.6875, 0.07813, 0.6875, 0.0625, 0.7188, 0.05964, 0.7188, 0.0625, 0.6875, 0.0625, 0.6875, 0.05964, 0.7188, 0.03125, 0.7188, 0.04688, 0.6875, 0.04688, 0.6875, 0.03125, 0.7188, 0.01563, 0.7188, 0.03125, 0.6875, 0.03125, 0.6875, 0.01563, 0.7031, 0.0, 0.7188, 0.01563, 0.6875, 0.01563, 0.6875, 0.2031, 0.6875, 0.2188, 0.6563, 0.2188, 0.6563, 0.2031, 0.6875, 0.1875, 0.6875, 0.2031, 0.6563, 0.2031, 0.6563, 0.1875, 0.6875, 0.1719, 0.6875, 0.1875, 0.6563, 0.1875, 0.6563, 0.1719, 0.6875, 0.1692, 0.6875, 0.1719, 0.6563, 0.1719, 0.6563, 0.1692, 0.6875, 0.1406, 0.6875, 0.1563, 0.6563, 0.1563, 0.6563, 0.1406, 0.6875, 0.1379, 0.6875, 0.1406, 0.6563, 0.1406, 0.6563, 0.1379, 0.6875, 0.1094, 0.6875, 0.125, 0.6563, 0.125, 0.6563, 0.1094, 0.6875, 0.09375, 0.6875, 0.1094, 0.6563, 0.1094, 0.6563, 0.09375, 0.6875, 0.09165, 0.6875, 0.09375, 0.6563, 0.09375, 0.6563, 0.09165, 0.6875, 0.0625, 0.6875, 0.07813, 0.6563, 0.07813, 0.6563, 0.0625, 0.6875, 0.05964, 0.6875, 0.0625, 0.6563, 0.0625, 0.6563, 0.05964, 0.6875, 0.03125, 0.6875, 0.04688, 0.6563, 0.04688, 0.6563, 0.03125, 0.6875, 0.01563, 0.6875, 0.03125, 0.6563, 0.03125, 0.6563, 0.01563, 0.6719, 0.0, 0.6875, 0.01563, 0.6563, 0.01563, 0.6563, 0.2031, 0.6563, 0.2188, 0.625, 0.2188, 0.625, 0.2031, 0.6563, 0.1875, 0.6563, 0.2031, 0.625, 0.2031, 0.625, 0.1875, 0.6563, 0.1719, 0.6563, 0.1875, 0.625, 0.1875, 0.625, 0.1719, 0.6563, 0.1692, 0.6563, 0.1719, 0.625, 0.1719, 0.625, 0.1692, 0.6563, 0.1406, 0.6563, 0.1563, 0.625, 0.1563, 0.625, 0.1406, 0.6563, 0.1379, 0.6563, 0.1406, 0.625, 0.1406, 0.625, 0.1379, 0.6563, 0.1094, 0.6563, 0.125, 0.625, 0.125, 0.625, 0.1094, 0.6563, 0.09375, 0.6563, 0.1094, 0.625, 0.1094, 0.625, 0.09375, 0.6563, 0.09165, 0.6563, 0.09375, 0.625, 0.09375, 0.625, 0.09165, 0.6563, 0.0625, 0.6563, 0.07813, 0.625, 0.07813, 0.625, 0.0625, 0.6563, 0.05964, 0.6563, 0.0625, 0.625, 0.0625, 0.625, 0.05964, 0.6563, 0.03125, 0.6563, 0.04688, 0.625, 0.04688, 0.625, 0.03125, 0.6563, 0.01563, 0.6563, 0.03125, 0.625, 0.03125, 0.625, 0.01563, 0.6406, 0.0, 0.6563, 0.01563, 0.625, 0.01563, 0.625, 0.1875, 0.625, 0.2031, 0.5938, 0.2031, 0.5938, 0.1875, 0.625, 0.1719, 0.625, 0.1875, 0.5938, 0.1875, 0.5938, 0.1719, 0.625, 0.1692, 0.625, 0.1719, 0.5938, 0.1719, 0.5938, 0.1692, 0.625, 0.1406, 0.625, 0.1563, 0.5938, 0.1562, 0.5938, 0.1406, 0.625, 0.1379, 0.625, 0.1406, 0.5938, 0.1406, 0.5938, 0.1379, 0.625, 0.1094, 0.625, 0.125, 0.5938, 0.125, 0.5938, 0.1094, 0.625, 0.09375, 0.625, 0.1094, 0.5938, 0.1094, 0.5938, 0.09375, 0.625, 0.09165, 0.625, 0.09375, 0.5938, 0.09375, 0.5938, 0.09165, 0.625, 0.0625, 0.625, 0.07813, 0.5938, 0.07813, 0.5938, 0.0625, 0.625, 0.05964, 0.625, 0.0625, 0.5938, 0.0625, 0.5938, 0.05964, 0.625, 0.03125, 0.625, 0.04688, 0.5938, 0.04688, 0.5938, 0.03125, 0.625, 0.01563, 0.625, 0.03125, 0.5938, 0.03125, 0.5938, 0.01563, 0.6094, 0.0, 0.625, 0.01563, 0.5938, 0.01563, 0.625, 0.2031, 0.625, 0.2188, 0.5938, 0.2187, 0.5938, 0.2031, 0.5938, 0.1692, 0.5938, 0.1719, 0.5625, 0.1719, 0.5625, 0.1692, 0.5938, 0.1406, 0.5938, 0.1562, 0.5625, 0.1562, 0.5625, 0.1406, 0.5938, 0.1379, 0.5938, 0.1406, 0.5625, 0.1406, 0.5625, 0.1379, 0.5938, 0.1094, 0.5938, 0.125, 0.5625, 0.125, 0.5625, 0.1094, 0.5938, 0.09375, 0.5938, 0.1094, 0.5625, 0.1094, 0.5625, 0.09375, 0.5938, 0.09165, 0.5938, 0.09375, 0.5625, 0.09375, 0.5625, 0.09165, 0.5938, 0.0625, 0.5938, 0.07813, 0.5625, 0.07812, 0.5625, 0.0625, 0.5938, 0.05964, 0.5938, 0.0625, 0.5625, 0.0625, 0.5625, 0.05964, 0.5938, 0.03125, 0.5938, 0.04688, 0.5625, 0.04688, 0.5625, 0.03125, 0.5938, 0.01563, 0.5938, 0.03125, 0.5625, 0.03125, 0.5625, 0.01563, 0.5781, 0.0, 0.5938, 0.01563, 0.5625, 0.01563, 0.5938, 0.2031, 0.5938, 0.2187, 0.5625, 0.2187, 0.5625, 0.2031, 0.5938, 0.1875, 0.5938, 0.2031, 0.5625, 0.2031, 0.5625, 0.1875, 0.5938, 0.1719, 0.5938, 0.1875, 0.5625, 0.1875, 0.5625, 0.1719, 0.5625, 0.1379, 0.5625, 0.1406, 0.5313, 0.1406, 0.5313, 0.1379, 0.5625, 0.1094, 0.5625, 0.125, 0.5313, 0.125, 0.5313, 0.1094, 0.5625, 0.09375, 0.5625, 0.1094, 0.5313, 0.1094, 0.5313, 0.09375, 0.5625, 0.09165, 0.5625, 0.09375, 0.5313, 0.09375, 0.5313, 0.09165, 0.5625, 0.0625, 0.5625, 0.07812, 0.5313, 0.07812, 0.5313, 0.0625, 0.5625, 0.05964, 0.5625, 0.0625, 0.5313, 0.0625, 0.5313, 0.05964, 0.5625, 0.03125, 0.5625, 0.04688, 0.5313, 0.04688, 0.5313, 0.03125, 0.5625, 0.01563, 0.5625, 0.03125, 0.5313, 0.03125, 0.5313, 0.01563, 0.5469, 0.0, 0.5625, 0.01563, 0.5313, 0.01563, 0.5625, 0.2031, 0.5625, 0.2187, 0.5313, 0.2187, 0.5313, 0.2031, 0.5625, 0.1875, 0.5625, 0.2031, 0.5313, 0.2031, 0.5313, 0.1875, 0.5625, 0.1719, 0.5625, 0.1875, 0.5313, 0.1875, 0.5313, 0.1719, 0.5625, 0.1692, 0.5625, 0.1719, 0.5313, 0.1719, 0.5313, 0.1692, 0.5625, 0.1406, 0.5625, 0.1562, 0.5313, 0.1562, 0.5313, 0.1406, 0.5313, 0.09375, 0.5313, 0.1094, 0.5, 0.1094, 0.5, 0.09375, 0.5313, 0.09165, 0.5313, 0.09375, 0.5, 0.09375, 0.5, 0.09165, 0.5313, 0.0625, 0.5313, 0.07812, 0.5, 0.07812, 0.5, 0.0625, 0.5313, 0.05964, 0.5313, 0.0625, 0.5, 0.0625, 0.5, 0.05964, 0.5313, 0.03125, 0.5313, 0.04688, 0.5, 0.04687, 0.5, 0.03125, 0.5313, 0.01563, 0.5313, 0.03125, 0.5, 0.03125, 0.5, 0.01562, 0.5156, 0.0, 0.5313, 0.01563, 0.5, 0.01562, 0.5313, 0.2031, 0.5313, 0.2187, 0.5, 0.2187, 0.5, 0.2031, 0.5313, 0.1875, 0.5313, 0.2031, 0.5, 0.2031, 0.5, 0.1875, 0.5313, 0.1719, 0.5313, 0.1875, 0.5, 0.1875, 0.5, 0.1719, 0.5313, 0.1692, 0.5313, 0.1719, 0.5, 0.1719, 0.5, 0.1692, 0.5313, 0.1406, 0.5313, 0.1562, 0.5, 0.1562, 0.5, 0.1406, 0.5313, 0.1379, 0.5313, 0.1406, 0.5, 0.1406, 0.5, 0.1379, 0.5313, 0.1094, 0.5313, 0.125, 0.5, 0.125, 0.5, 0.1094, 0.5, 0.0625, 0.5, 0.07812, 0.4688, 0.07812, 0.4688, 0.0625, 0.5, 0.05964, 0.5, 0.0625, 0.4688, 0.0625, 0.4688, 0.05964, 0.5, 0.03125, 0.5, 0.04687, 0.4688, 0.04687, 0.4688, 0.03125, 0.5, 0.01562, 0.5, 0.03125, 0.4688, 0.03125, 0.4688, 0.01562, 0.4844, 0.0, 0.5, 0.01562, 0.4688, 0.01562, 0.5, 0.2031, 0.5, 0.2187, 0.4688, 0.2187, 0.4688, 0.2031, 0.5, 0.1875, 0.5, 0.2031, 0.4688, 0.2031, 0.4688, 0.1875, 0.5, 0.1719, 0.5, 0.1875, 0.4688, 0.1875, 0.4688, 0.1719, 0.5, 0.1692, 0.5, 0.1719, 0.4688, 0.1719, 0.4688, 0.1692, 0.5, 0.1406, 0.5, 0.1562, 0.4688, 0.1562, 0.4688, 0.1406, 0.5, 0.1379, 0.5, 0.1406, 0.4688, 0.1406, 0.4688, 0.1379, 0.5, 0.1094, 0.5, 0.125, 0.4688, 0.125, 0.4688, 0.1094, 0.5, 0.09375, 0.5, 0.1094, 0.4688, 0.1094, 0.4688, 0.09375, 0.5, 0.09165, 0.5, 0.09375, 0.4688, 0.09375, 0.4688, 0.09165, 0.4688, 0.03125, 0.4688, 0.04687, 0.4375, 0.04687, 0.4375, 0.03125, 0.4688, 0.01562, 0.4688, 0.03125, 0.4375, 0.03125, 0.4375, 0.01562, 0.4531, 0.0, 0.4688, 0.01562, 0.4375, 0.01562, 0.4688, 0.2031, 0.4688, 0.2187, 0.4375, 0.2187, 0.4375, 0.2031, 0.4688, 0.1875, 0.4688, 0.2031, 0.4375, 0.2031, 0.4375, 0.1875, 0.4688, 0.1719, 0.4688, 0.1875, 0.4375, 0.1875, 0.4375, 0.1719, 0.4688, 0.1692, 0.4688, 0.1719, 0.4375, 0.1719, 0.4375, 0.1692, 0.4688, 0.1406, 0.4688, 0.1562, 0.4375, 0.1562, 0.4375, 0.1406, 0.4688, 0.1379, 0.4688, 0.1406, 0.4375, 0.1406, 0.4375, 0.1379, 0.4688, 0.1094, 0.4688, 0.125, 0.4375, 0.125, 0.4375, 0.1094, 0.4688, 0.09375, 0.4688, 0.1094, 0.4375, 0.1094, 0.4375, 0.09375, 0.4688, 0.09165, 0.4688, 0.09375, 0.4375, 0.09375, 0.4375, 0.09165, 0.4688, 0.0625, 0.4688, 0.07812, 0.4375, 0.07812, 0.4375, 0.0625, 0.4688, 0.05964, 0.4688, 0.0625, 0.4375, 0.0625, 0.4375, 0.05963, 0.4219, 0.0, 0.4375, 0.01562, 0.4063, 0.01562, 0.4375, 0.2031, 0.4375, 0.2187, 0.4063, 0.2187, 0.4063, 0.2031, 0.4375, 0.1875, 0.4375, 0.2031, 0.4063, 0.2031, 0.4063, 0.1875, 0.4375, 0.1719, 0.4375, 0.1875, 0.4063, 0.1875, 0.4063, 0.1719, 0.4375, 0.1692, 0.4375, 0.1719, 0.4063, 0.1719, 0.4063, 0.1692, 0.4375, 0.1406, 0.4375, 0.1562, 0.4063, 0.1562, 0.4063, 0.1406, 0.4375, 0.1379, 0.4375, 0.1406, 0.4063, 0.1406, 0.4063, 0.1379, 0.4375, 0.1094, 0.4375, 0.125, 0.4063, 0.125, 0.4063, 0.1094, 0.4375, 0.09375, 0.4375, 0.1094, 0.4063, 0.1094, 0.4063, 0.09375, 0.4375, 0.09165, 0.4375, 0.09375, 0.4063, 0.09375, 0.4063, 0.09165, 0.4375, 0.0625, 0.4375, 0.07812, 0.4063, 0.07812, 0.4063, 0.0625, 0.4375, 0.05963, 0.4375, 0.0625, 0.4063, 0.0625, 0.4063, 0.05963, 0.4375, 0.03125, 0.4375, 0.04687, 0.4063, 0.04687, 0.4063, 0.03125, 0.4375, 0.01562, 0.4375, 0.03125, 0.4063, 0.03125, 0.4063, 0.01562, 0.4063, 0.2031, 0.4063, 0.2187, 0.375, 0.2187, 0.375, 0.2031, 0.4063, 0.1875, 0.4063, 0.2031, 0.375, 0.2031, 0.375, 0.1875, 0.4063, 0.1719, 0.4063, 0.1875, 0.375, 0.1875, 0.375, 0.1719, 0.4063, 0.1692, 0.4063, 0.1719, 0.375, 0.1719, 0.375, 0.1692, 0.4063, 0.1406, 0.4063, 0.1562, 0.375, 0.1562, 0.375, 0.1406, 0.4063, 0.1379, 0.4063, 0.1406, 0.375, 0.1406, 0.375, 0.1379, 0.4063, 0.1094, 0.4063, 0.125, 0.375, 0.125, 0.375, 0.1094, 0.4063, 0.09375, 0.4063, 0.1094, 0.375, 0.1094, 0.375, 0.09375, 0.4063, 0.09165, 0.4063, 0.09375, 0.375, 0.09375, 0.375, 0.09165, 0.4063, 0.0625, 0.4063, 0.07812, 0.375, 0.07812, 0.375, 0.0625, 0.4063, 0.05963, 0.4063, 0.0625, 0.375, 0.0625, 0.375, 0.05963, 0.4063, 0.03125, 0.4063, 0.04687, 0.375, 0.04687, 0.375, 0.03125, 0.4063, 0.01562, 0.4063, 0.03125, 0.375, 0.03125, 0.375, 0.01562, 0.3906, 0.0, 0.4063, 0.01562, 0.375, 0.01562, 0.375, 0.2031, 0.375, 0.2187, 0.3438, 0.2187, 0.3438, 0.2031, 0.375, 0.1875, 0.375, 0.2031, 0.3438, 0.2031, 0.3438, 0.1875, 0.375, 0.1719, 0.375, 0.1875, 0.3438, 0.1875, 0.3438, 0.1719, 0.375, 0.1692, 0.375, 0.1719, 0.3438, 0.1719, 0.3438, 0.1692, 0.375, 0.1406, 0.375, 0.1562, 0.3438, 0.1562, 0.3438, 0.1406, 0.375, 0.1379, 0.375, 0.1406, 0.3438, 0.1406, 0.3438, 0.1379, 0.375, 0.1094, 0.375, 0.125, 0.3438, 0.125, 0.3438, 0.1094, 0.375, 0.09375, 0.375, 0.1094, 0.3438, 0.1094, 0.3438, 0.09375, 0.375, 0.09165, 0.375, 0.09375, 0.3438, 0.09375, 0.3438, 0.09165, 0.375, 0.0625, 0.375, 0.07812, 0.3438, 0.07812, 0.3438, 0.0625, 0.375, 0.05963, 0.375, 0.0625, 0.3438, 0.0625, 0.3438, 0.05963, 0.375, 0.03125, 0.375, 0.04687, 0.3438, 0.04687, 0.3438, 0.03125, 0.375, 0.01562, 0.375, 0.03125, 0.3438, 0.03125, 0.3438, 0.01562, 0.3594, 0.0, 0.375, 0.01562, 0.3438, 0.01562, 0.3438, 0.09165, 0.3438, 0.09375, 0.3125, 0.09375, 0.3125, 0.09165, 0.3438, 0.0625, 0.3438, 0.07812, 0.3125, 0.07812, 0.3125, 0.0625, 0.3438, 0.05963, 0.3438, 0.0625, 0.3125, 0.0625, 0.3125, 0.05963, 0.3438, 0.03125, 0.3438, 0.04687, 0.3125, 0.04687, 0.3125, 0.03125, 0.3438, 0.01562, 0.3438, 0.03125, 0.3125, 0.03125, 0.3125, 0.01562, 0.3281, 0.0, 0.3438, 0.01562, 0.3125, 0.01562, 0.3438, 0.2031, 0.3438, 0.2187, 0.3125, 0.2187, 0.3125, 0.2031, 0.3438, 0.1875, 0.3438, 0.2031, 0.3125, 0.2031, 0.3125, 0.1875, 0.3438, 0.1719, 0.3438, 0.1875, 0.3125, 0.1875, 0.3125, 0.1719, 0.3438, 0.1692, 0.3438, 0.1719, 0.3125, 0.1719, 0.3125, 0.1692, 0.3438, 0.1406, 0.3438, 0.1562, 0.3125, 0.1562, 0.3125, 0.1406, 0.3438, 0.1379, 0.3438, 0.1406, 0.3125, 0.1406, 0.3125, 0.1379, 0.3438, 0.1094, 0.3438, 0.125, 0.3125, 0.125, 0.3125, 0.1094, 0.3438, 0.09375, 0.3438, 0.1094, 0.3125, 0.1094, 0.3125, 0.09375, 0.3125, 0.05963, 0.3125, 0.0625, 0.2813, 0.0625, 0.2813, 0.05963, 0.3125, 0.03125, 0.3125, 0.04687, 0.2813, 0.04687, 0.2813, 0.03125, 0.3125, 0.01562, 0.3125, 0.03125, 0.2813, 0.03125, 0.2813, 0.01562, 0.2969, 0.0, 0.3125, 0.01562, 0.2813, 0.01562, 0.3125, 0.2031, 0.3125, 0.2187, 0.2813, 0.2187, 0.2813, 0.2031, 0.3125, 0.1875, 0.3125, 0.2031, 0.2813, 0.2031, 0.2813, 0.1875, 0.3125, 0.1719, 0.3125, 0.1875, 0.2813, 0.1875, 0.2813, 0.1719, 0.3125, 0.1692, 0.3125, 0.1719, 0.2813, 0.1719, 0.2813, 0.1692, 0.3125, 0.1406, 0.3125, 0.1562, 0.2813, 0.1562, 0.2813, 0.1406, 0.3125, 0.1379, 0.3125, 0.1406, 0.2813, 0.1406, 0.2813, 0.1379, 0.3125, 0.1094, 0.3125, 0.125, 0.2813, 0.125, 0.2813, 0.1094, 0.3125, 0.09375, 0.3125, 0.1094, 0.2813, 0.1094, 0.2813, 0.09375, 0.3125, 0.09165, 0.3125, 0.09375, 0.2813, 0.09375, 0.2813, 0.09165, 0.3125, 0.0625, 0.3125, 0.07812, 0.2813, 0.07812, 0.2813, 0.0625, 0.2813, 0.01562, 0.2813, 0.03125, 0.25, 0.03125, 0.25, 0.01562, 0.2656, 0.0, 0.2813, 0.01562, 0.25, 0.01562, 0.2813, 0.2031, 0.2813, 0.2187, 0.25, 0.2187, 0.25, 0.2031, 0.2813, 0.1875, 0.2813, 0.2031, 0.25, 0.2031, 0.25, 0.1875, 0.2813, 0.1719, 0.2813, 0.1875, 0.25, 0.1875, 0.25, 0.1719, 0.2813, 0.1692, 0.2813, 0.1719, 0.25, 0.1719, 0.25, 0.1692, 0.2813, 0.1406, 0.2813, 0.1562, 0.25, 0.1562, 0.25, 0.1406, 0.2813, 0.1379, 0.2813, 0.1406, 0.25, 0.1406, 0.25, 0.1379, 0.2813, 0.1094, 0.2813, 0.125, 0.25, 0.125, 0.25, 0.1094, 0.2813, 0.09375, 0.2813, 0.1094, 0.25, 0.1094, 0.25, 0.09375, 0.2813, 0.09165, 0.2813, 0.09375, 0.25, 0.09375, 0.25, 0.09165, 0.2813, 0.0625, 0.2813, 0.07812, 0.25, 0.07812, 0.25, 0.0625, 0.2813, 0.05963, 0.2813, 0.0625, 0.25, 0.0625, 0.25, 0.05963, 0.2813, 0.03125, 0.2813, 0.04687, 0.25, 0.04687, 0.25, 0.03125, 0.25, 0.2031, 0.25, 0.2187, 0.2187, 0.2187, 0.2187, 0.2031, 0.25, 0.1875, 0.25, 0.2031, 0.2187, 0.2031, 0.2187, 0.1875, 0.25, 0.1719, 0.25, 0.1875, 0.2187, 0.1875, 0.2187, 0.1719, 0.25, 0.1692, 0.25, 0.1719, 0.2187, 0.1719, 0.2187, 0.1692, 0.25, 0.1406, 0.25, 0.1562, 0.2187, 0.1562, 0.2187, 0.1406, 0.25, 0.1379, 0.25, 0.1406, 0.2187, 0.1406, 0.2187, 0.1379, 0.25, 0.1094, 0.25, 0.125, 0.2187, 0.125, 0.2187, 0.1094, 0.25, 0.09375, 0.25, 0.1094, 0.2187, 0.1094, 0.2187, 0.09375, 0.25, 0.09165, 0.25, 0.09375, 0.2187, 0.09375, 0.2187, 0.09165, 0.25, 0.0625, 0.25, 0.07812, 0.2187, 0.07812, 0.2187, 0.0625, 0.25, 0.05963, 0.25, 0.0625, 0.2187, 0.0625, 0.2187, 0.05963, 0.25, 0.03125, 0.25, 0.04687, 0.2187, 0.04687, 0.2187, 0.03125, 0.25, 0.01562, 0.25, 0.03125, 0.2187, 0.03125, 0.2187, 0.01562, 0.2344, 0.0, 0.25, 0.01562, 0.2187, 0.01562, 0.2187, 0.2031, 0.2187, 0.2187, 0.1875, 0.2187, 0.1875, 0.2031, 0.2187, 0.1875, 0.2187, 0.2031, 0.1875, 0.2031, 0.1875, 0.1875, 0.2187, 0.1719, 0.2187, 0.1875, 0.1875, 0.1875, 0.1875, 0.1719, 0.2187, 0.1692, 0.2187, 0.1719, 0.1875, 0.1719, 0.1875, 0.1692, 0.2187, 0.1406, 0.2187, 0.1562, 0.1875, 0.1562, 0.1875, 0.1406, 0.2187, 0.1379, 0.2187, 0.1406, 0.1875, 0.1406, 0.1875, 0.1379, 0.2187, 0.1094, 0.2187, 0.125, 0.1875, 0.125, 0.1875, 0.1094, 0.2187, 0.09375, 0.2187, 0.1094, 0.1875, 0.1094, 0.1875, 0.09375, 0.2187, 0.09165, 0.2187, 0.09375, 0.1875, 0.09375, 0.1875, 0.09165, 0.2187, 0.0625, 0.2187, 0.07812, 0.1875, 0.07812, 0.1875, 0.0625, 0.2187, 0.05963, 0.2187, 0.0625, 0.1875, 0.0625, 0.1875, 0.05963, 0.2187, 0.03125, 0.2187, 0.04687, 0.1875, 0.04687, 0.1875, 0.03125, 0.2187, 0.01562, 0.2187, 0.03125, 0.1875, 0.03125, 0.1875, 0.01562, 0.2031, 0.0, 0.2187, 0.01562, 0.1875, 0.01562, 0.1875, 0.2031, 0.1875, 0.2187, 0.1562, 0.2187, 0.1562, 0.2031, 0.1875, 0.1875, 0.1875, 0.2031, 0.1562, 0.2031, 0.1562, 0.1875, 0.1875, 0.1719, 0.1875, 0.1875, 0.1562, 0.1875, 0.1562, 0.1719, 0.1875, 0.1692, 0.1875, 0.1719, 0.1562, 0.1719, 0.1562, 0.1692, 0.1875, 0.1406, 0.1875, 0.1562, 0.1562, 0.1562, 0.1562, 0.1406, 0.1875, 0.1379, 0.1875, 0.1406, 0.1562, 0.1406, 0.1562, 0.1379, 0.1875, 0.1094, 0.1875, 0.125, 0.1562, 0.125, 0.1562, 0.1094, 0.1875, 0.09375, 0.1875, 0.1094, 0.1562, 0.1094, 0.1562, 0.09375, 0.1875, 0.09165, 0.1875, 0.09375, 0.1562, 0.09375, 0.1562, 0.09165, 0.1875, 0.0625, 0.1875, 0.07812, 0.1562, 0.07812, 0.1562, 0.0625, 0.1875, 0.05963, 0.1875, 0.0625, 0.1562, 0.0625, 0.1562, 0.05963, 0.1875, 0.03125, 0.1875, 0.04687, 0.1562, 0.04687, 0.1562, 0.03125, 0.1875, 0.01562, 0.1875, 0.03125, 0.1562, 0.03125, 0.1562, 0.01562, 0.1719, 0.0, 0.1875, 0.01562, 0.1562, 0.01562, 0.1562, 0.2031, 0.1562, 0.2187, 0.125, 0.2187, 0.125, 0.2031, 0.1562, 0.1875, 0.1562, 0.2031, 0.125, 0.2031, 0.125, 0.1875, 0.1562, 0.1719, 0.1562, 0.1875, 0.125, 0.1875, 0.125, 0.1719, 0.1562, 0.1692, 0.1562, 0.1719, 0.125, 0.1719, 0.125, 0.1692, 0.1562, 0.1406, 0.1562, 0.1562, 0.125, 0.1562, 0.125, 0.1406, 0.1562, 0.1379, 0.1562, 0.1406, 0.125, 0.1406, 0.125, 0.1379, 0.1562, 0.1094, 0.1562, 0.125, 0.125, 0.125, 0.125, 0.1094, 0.1562, 0.09375, 0.1562, 0.1094, 0.125, 0.1094, 0.125, 0.09375, 0.1562, 0.09165, 0.1562, 0.09375, 0.125, 0.09375, 0.125, 0.09165, 0.1562, 0.0625, 0.1562, 0.07812, 0.125, 0.07812, 0.125, 0.0625, 0.1562, 0.05963, 0.1562, 0.0625, 0.125, 0.0625, 0.125, 0.05963, 0.1562, 0.03125, 0.1562, 0.04687, 0.125, 0.04687, 0.125, 0.03125, 0.1562, 0.01562, 0.1562, 0.03125, 0.125, 0.03125, 0.125, 0.01562, 0.1406, 0.0, 0.1562, 0.01562, 0.125, 0.01562, 0.125, 0.2031, 0.125, 0.2187, 0.09375, 0.2187, 0.09375, 0.2031, 0.125, 0.1875, 0.125, 0.2031, 0.09375, 0.2031, 0.09375, 0.1875, 0.125, 0.1719, 0.125, 0.1875, 0.09375, 0.1875, 0.09375, 0.1719, 0.125, 0.1692, 0.125, 0.1719, 0.09375, 0.1719, 0.09375, 0.1692, 0.125, 0.1406, 0.125, 0.1562, 0.09375, 0.1562, 0.09375, 0.1406, 0.125, 0.1379, 0.125, 0.1406, 0.09375, 0.1406, 0.09375, 0.1379, 0.125, 0.1094, 0.125, 0.125, 0.09375, 0.125, 0.09375, 0.1094, 0.125, 0.09375, 0.125, 0.1094, 0.09375, 0.1094, 0.09375, 0.09375, 0.125, 0.09165, 0.125, 0.09375, 0.09375, 0.09375, 0.09375, 0.09165, 0.125, 0.0625, 0.125, 0.07812, 0.09375, 0.07812, 0.09375, 0.0625, 0.125, 0.05963, 0.125, 0.0625, 0.09375, 0.0625, 0.09375, 0.05963, 0.125, 0.03125, 0.125, 0.04687, 0.09375, 0.04687, 0.09375, 0.03125, 0.125, 0.01562, 0.125, 0.03125, 0.09375, 0.03125, 0.09375, 0.01562, 0.1094, 0.0, 0.125, 0.01562, 0.09375, 0.01562, 0.09375, 0.2031, 0.09375, 0.2187, 0.0625, 0.2187, 0.0625, 0.2031, 0.09375, 0.1875, 0.09375, 0.2031, 0.0625, 0.2031, 0.0625, 0.1875, 0.09375, 0.1719, 0.09375, 0.1875, 0.0625, 0.1875, 0.0625, 0.1719, 0.09375, 0.1692, 0.09375, 0.1719, 0.0625, 0.1719, 0.0625, 0.1692, 0.09375, 0.1406, 0.09375, 0.1562, 0.0625, 0.1562, 0.0625, 0.1406, 0.09375, 0.1379, 0.09375, 0.1406, 0.0625, 0.1406, 0.0625, 0.1379, 0.09375, 0.1094, 0.09375, 0.125, 0.0625, 0.125, 0.0625, 0.1094, 0.09375, 0.09375, 0.09375, 0.1094, 0.0625, 0.1094, 0.0625, 0.09375, 0.09375, 0.09165, 0.09375, 0.09375, 0.0625, 0.09375, 0.0625, 0.09165, 0.09375, 0.0625, 0.09375, 0.07812, 0.0625, 0.07812, 0.0625, 0.0625, 0.09375, 0.05963, 0.09375, 0.0625, 0.0625, 0.0625, 0.0625, 0.05963, 0.09375, 0.03125, 0.09375, 0.04687, 0.0625, 0.04687, 0.0625, 0.03125, 0.09375, 0.01562, 0.09375, 0.03125, 0.0625, 0.03125, 0.06249, 0.01562, 0.07812, 0.0, 0.09375, 0.01562, 0.06249, 0.01562, 0.0625, 0.2031, 0.0625, 0.2187, 0.03125, 0.2187, 0.03125, 0.2031, 0.0625, 0.1875, 0.0625, 0.2031, 0.03125, 0.2031, 0.03125, 0.1875, 0.0625, 0.1719, 0.0625, 0.1875, 0.03125, 0.1875, 0.03125, 0.1719, 0.0625, 0.1692, 0.0625, 0.1719, 0.03125, 0.1719, 0.03125, 0.1692, 0.0625, 0.1406, 0.0625, 0.1562, 0.03125, 0.1562, 0.03125, 0.1406, 0.0625, 0.1379, 0.0625, 0.1406, 0.03125, 0.1406, 0.03125, 0.1379, 0.0625, 0.1094, 0.0625, 0.125, 0.03125, 0.125, 0.03125, 0.1094, 0.0625, 0.09375, 0.0625, 0.1094, 0.03125, 0.1094, 0.03125, 0.09375, 0.0625, 0.09165, 0.0625, 0.09375, 0.03125, 0.09375, 0.03125, 0.09165, 0.0625, 0.0625, 0.0625, 0.07812, 0.03125, 0.07812, 0.03125, 0.0625, 0.0625, 0.05963, 0.0625, 0.0625, 0.03125, 0.0625, 0.03125, 0.05964, 0.0625, 0.03125, 0.0625, 0.04687, 0.03125, 0.04687, 0.03125, 0.03125, 0.06249, 0.01562, 0.0625, 0.03125, 0.03125, 0.03125, 0.03124, 0.01562, 0.04687, 0.0, 0.06249, 0.01562, 0.03124, 0.01562, 0.03125, 0.1719, 0.03125, 0.1875, 0.0, 0.1875, 0.0, 0.1719, 0.03125, 0.1692, 0.03125, 0.1719, 0.0, 0.1719, 0.0, 0.1692, 0.03125, 0.1406, 0.03125, 0.1562, 0.0, 0.1562, 0.0, 0.1406, 0.03125, 0.1379, 0.03125, 0.1406, 0.0, 0.1406, 0.0, 0.1379, 0.03125, 0.1094, 0.03125, 0.125, 0.0, 0.125, 0.0, 0.1094, 0.03125, 0.09375, 0.03125, 0.1094, 0.0, 0.1094, 0.0, 0.09375, 0.03125, 0.09165, 0.03125, 0.09375, 0.0, 0.09375, -0.0004559, 0.09165, 0.03125, 0.0625, 0.03125, 0.07812, 0.0, 0.07812, 0.0, 0.0625, 0.03125, 0.05964, 0.03125, 0.0625, 0.0, 0.0625, -0.0007641, 0.05964, 0.03125, 0.03125, 0.03125, 0.04687, 0.0, 0.04687, 0.0, 0.03125, 0.03124, 0.01562, 0.03125, 0.03125, 0.0, 0.03125, 0.0, 0.01562, 0.01562, 0.0, 0.03124, 0.01562, 0.0, 0.01562, 0.03125, 0.2031, 0.03125, 0.2187, 0.0, 0.2187, 0.0, 0.2031, 0.03125, 0.1875, 0.03125, 0.2031, 0.0, 0.2031, 0.0, 0.1875, 1.0, 0.1406, 1.0, 0.1562, 0.9687, 0.1562, 0.9687, 0.1406, 1.0, 0.1379, 1.0, 0.1406, 0.9687, 0.1406, 0.9687, 0.1379, 1.0, 0.1094, 1.0, 0.125, 0.9687, 0.125, 0.9687, 0.1094, 1.0, 0.09375, 1.0, 0.1094, 0.9687, 0.1094, 0.9687, 0.09375, 1.0, 0.09165, 1.0, 0.09375, 0.9687, 0.09375, 0.9687, 0.09165, 1.0, 0.0625, 1.0, 0.07812, 0.9687, 0.07812, 0.9687, 0.0625, 1.001, 0.05964, 1.0, 0.0625, 0.9687, 0.0625, 0.9687, 0.05964, 1.0, 0.03125, 1.0, 0.04687, 0.9687, 0.04688, 0.9687, 0.03125, 1.0, 0.01562, 1.0, 0.03125, 0.9687, 0.03125, 0.9687, 0.01563, 0.9844, 0.0, 1.0, 0.01562, 0.9687, 0.01563, 1.0, 0.2031, 1.0, 0.2187, 0.9687, 0.2187, 0.9687, 0.2031, 1.0, 0.1875, 1.0, 0.2031, 0.9687, 0.2031, 0.9687, 0.1875, 1.0, 0.1719, 1.0, 0.1875, 0.9687, 0.1875, 0.9687, 0.1719, 1.0, 0.1692, 1.0, 0.1719, 0.9687, 0.1719, 0.9687, 0.1692, 0.9687, 0.1094, 0.9687, 0.125, 0.9375, 0.125, 0.9375, 0.1094, 0.9687, 0.09375, 0.9687, 0.1094, 0.9375, 0.1094, 0.9375, 0.09375, 0.9687, 0.09165, 0.9687, 0.09375, 0.9375, 0.09375, 0.9375, 0.09165, 0.9687, 0.0625, 0.9687, 0.07812, 0.9375, 0.07812, 0.9375, 0.0625, 0.9687, 0.05964, 0.9687, 0.0625, 0.9375, 0.0625, 0.9375, 0.05964, 0.9687, 0.03125, 0.9687, 0.04688, 0.9375, 0.04688, 0.9375, 0.03125, 0.9687, 0.01563, 0.9687, 0.03125, 0.9375, 0.03125, 0.9375, 0.01563, 0.9531, 0.0, 0.9687, 0.01563, 0.9375, 0.01563, 0.9687, 0.2031, 0.9687, 0.2187, 0.9375, 0.2187, 0.9375, 0.2031, 0.9687, 0.1875, 0.9687, 0.2031, 0.9375, 0.2031, 0.9375, 0.1875, 0.9687, 0.1719, 0.9687, 0.1875, 0.9375, 0.1875, 0.9375, 0.1719, 0.9687, 0.1692, 0.9687, 0.1719, 0.9375, 0.1719, 0.9375, 0.1692, 0.9687, 0.1406, 0.9687, 0.1562, 0.9375, 0.1562, 0.9375, 0.1406, 0.9687, 0.1379, 0.9687, 0.1406, 0.9375, 0.1406, 0.9375, 0.1379, 0.9375, 0.01563, 0.9375, 0.03125, 0.9062, 0.03125, 0.9062, 0.01563, 0.9219, 0.0, 0.9375, 0.01563, 0.9062, 0.01563, 0.9375, 0.2031, 0.9375, 0.2187, 0.9062, 0.2187, 0.9062, 0.2031, 0.9375, 0.1875, 0.9375, 0.2031, 0.9062, 0.2031, 0.9062, 0.1875, 0.9375, 0.1719, 0.9375, 0.1875, 0.9062, 0.1875, 0.9062, 0.1719, 0.9375, 0.1692, 0.9375, 0.1719, 0.9062, 0.1719, 0.9062, 0.1692, 0.9375, 0.1406, 0.9375, 0.1562, 0.9062, 0.1562, 0.9062, 0.1406, 0.9375, 0.1379, 0.9375, 0.1406, 0.9062, 0.1406, 0.9062, 0.1379, 0.9375, 0.1094, 0.9375, 0.125, 0.9062, 0.125, 0.9062, 0.1094, 0.9375, 0.09375, 0.9375, 0.1094, 0.9062, 0.1094, 0.9062, 0.09375, 0.9375, 0.09165, 0.9375, 0.09375, 0.9062, 0.09375, 0.9062, 0.09165, 0.9375, 0.0625, 0.9375, 0.07812, 0.9062, 0.07813, 0.9062, 0.0625, 0.9375, 0.05964, 0.9375, 0.0625, 0.9062, 0.0625, 0.9062, 0.05964, 0.9375, 0.03125, 0.9375, 0.04688, 0.9062, 0.04688, 0.9062, 0.03125, 0.9062, 0.2031, 0.9062, 0.2187, 0.875, 0.2187, 0.875, 0.2031, 0.9062, 0.1875, 0.9062, 0.2031, 0.875, 0.2031, 0.875, 0.1875, 0.9062, 0.1719, 0.9062, 0.1875, 0.875, 0.1875, 0.875, 0.1719, 0.9062, 0.1692, 0.9062, 0.1719, 0.875, 0.1719, 0.875, 0.1692, 0.9062, 0.1406, 0.9062, 0.1562, 0.875, 0.1562, 0.875, 0.1406, 0.9062, 0.1379, 0.9062, 0.1406, 0.875, 0.1406, 0.875, 0.1379, 0.9062, 0.1094, 0.9062, 0.125, 0.875, 0.125, 0.875, 0.1094, 0.9062, 0.09375, 0.9062, 0.1094, 0.875, 0.1094, 0.875, 0.09375, 0.9062, 0.09165, 0.9062, 0.09375, 0.875, 0.09375, 0.875, 0.09165, 0.9062, 0.0625, 0.9062, 0.07813, 0.875, 0.07813, 0.875, 0.0625, 0.9062, 0.05964, 0.9062, 0.0625, 0.875, 0.0625, 0.875, 0.05964, 0.9062, 0.03125, 0.9062, 0.04688, 0.875, 0.04688, 0.875, 0.03125, 0.9062, 0.01563, 0.9062, 0.03125, 0.875, 0.03125, 0.875, 0.01563, 0.8906, 0.0, 0.9062, 0.01563, 0.875, 0.01563, 0.875, 0.2031, 0.875, 0.2187, 0.8437, 0.2187, 0.8437, 0.2031, 0.875, 0.1875, 0.875, 0.2031, 0.8437, 0.2031, 0.8437, 0.1875, 0.875, 0.1719, 0.875, 0.1875, 0.8437, 0.1875, 0.8437, 0.1719, 0.875, 0.1692, 0.875, 0.1719, 0.8437, 0.1719, 0.8437, 0.1692, 0.875, 0.1406, 0.875, 0.1562, 0.8437, 0.1563, 0.8437, 0.1406, 0.875, 0.1379, 0.875, 0.1406, 0.8437, 0.1406, 0.8437, 0.1379, 0.875, 0.1094, 0.875, 0.125, 0.8437, 0.125, 0.8437, 0.1094, 0.875, 0.09375, 0.875, 0.1094, 0.8437, 0.1094, 0.8437, 0.09375, 0.875, 0.09165, 0.875, 0.09375, 0.8437, 0.09375, 0.8437, 0.09165, 0.875, 0.0625, 0.875, 0.07813, 0.8437, 0.07813, 0.8437, 0.0625, 0.875, 0.05964, 0.875, 0.0625, 0.8437, 0.0625, 0.8437, 0.05964, 0.875, 0.03125, 0.875, 0.04688, 0.8437, 0.04688, 0.8437, 0.03125, 0.875, 0.01563, 0.875, 0.03125, 0.8437, 0.03125, 0.8437, 0.01563, 0.8594, 0.0, 0.875, 0.01563, 0.8437, 0.01563, 0.8437, 0.2031, 0.8437, 0.2187, 0.8125, 0.2187, 0.8125, 0.2031, 0.8437, 0.1875, 0.8437, 0.2031, 0.8125, 0.2031, 0.8125, 0.1875, 0.8437, 0.1719, 0.8437, 0.1875, 0.8125, 0.1875, 0.8125, 0.1719, 0.8437, 0.1692, 0.8437, 0.1719, 0.8125, 0.1719, 0.8125, 0.1692, 0.8437, 0.1406, 0.8437, 0.1563, 0.8125, 0.1563, 0.8125, 0.1406, 0.8437, 0.1379, 0.8437, 0.1406, 0.8125, 0.1406, 0.8125, 0.1379, 0.8437, 0.1094, 0.8437, 0.125, 0.8125, 0.125, 0.8125, 0.1094, 0.8437, 0.09375, 0.8437, 0.1094, 0.8125, 0.1094, 0.8125, 0.09375, 0.8437, 0.09165, 0.8437, 0.09375, 0.8125, 0.09375, 0.8125, 0.09165, 0.8437, 0.0625, 0.8437, 0.07813, 0.8125, 0.07813, 0.8125, 0.0625, 0.8437, 0.05964, 0.8437, 0.0625, 0.8125, 0.0625, 0.8125, 0.05964, 0.8437, 0.03125, 0.8437, 0.04688, 0.8125, 0.04688, 0.8125, 0.03125, 0.8437, 0.01563, 0.8437, 0.03125, 0.8125, 0.03125, 0.8125, 0.01563, 0.8281, 0.0, 0.8437, 0.01563, 0.8125, 0.01563, 0.8125, 0.2031, 0.8125, 0.2187, 0.7812, 0.2187, 0.7812, 0.2031, 0.8125, 0.1875, 0.8125, 0.2031, 0.7812, 0.2031, 0.7812, 0.1875, 0.8125, 0.1719, 0.8125, 0.1875, 0.7812, 0.1875, 0.7812, 0.1719, 0.8125, 0.1692, 0.8125, 0.1719, 0.7812, 0.1719, 0.7812, 0.1692, 0.8125, 0.1406, 0.8125, 0.1563, 0.7812, 0.1563, 0.7812, 0.1406, 0.8125, 0.1379, 0.8125, 0.1406, 0.7812, 0.1406, 0.7812, 0.1379, 0.8125, 0.1094, 0.8125, 0.125, 0.7812, 0.125, 0.7812, 0.1094, 0.8125, 0.09375, 0.8125, 0.1094, 0.7812, 0.1094, 0.7812, 0.09375, 0.8125, 0.09165, 0.8125, 0.09375, 0.7812, 0.09375, 0.7812, 0.09165, 0.8125, 0.0625, 0.8125, 0.07813, 0.7812, 0.07813, 0.7812, 0.0625, 0.8125, 0.05964, 0.8125, 0.0625, 0.7812, 0.0625, 0.7812, 0.05964, 0.8125, 0.03125, 0.8125, 0.04688, 0.7812, 0.04688, 0.7812, 0.03125, 0.8125, 0.01563, 0.8125, 0.03125, 0.7812, 0.03125, 0.7812, 0.01563, 0.7969, 0.0, 0.8125, 0.01563, 0.7812, 0.01563, 0.7812, 0.2031, 0.7812, 0.2187, 0.75, 0.2188, 0.75, 0.2031, 0.7812, 0.1875, 0.7812, 0.2031, 0.75, 0.2031, 0.75, 0.1875, 0.7812, 0.1719, 0.7812, 0.1875, 0.75, 0.1875, 0.75, 0.1719, 0.7812, 0.1692, 0.7812, 0.1719, 0.75, 0.1719, 0.75, 0.1692, 0.7812, 0.1406, 0.7812, 0.1563, 0.75, 0.1563, 0.75, 0.1406, 0.7812, 0.1379, 0.7812, 0.1406, 0.75, 0.1406, 0.75, 0.1379, 0.7812, 0.1094, 0.7812, 0.125, 0.75, 0.125, 0.75, 0.1094, 0.7812, 0.09375, 0.7812, 0.1094, 0.75, 0.1094, 0.75, 0.09375, 0.7812, 0.09165, 0.7812, 0.09375, 0.75, 0.09375, 0.75, 0.09165, 0.7812, 0.0625, 0.7812, 0.07813, 0.75, 0.07813, 0.75, 0.0625, 0.7812, 0.05964, 0.7812, 0.0625, 0.75, 0.0625, 0.75, 0.05964, 0.7812, 0.03125, 0.7812, 0.04688, 0.75, 0.04688, 0.75, 0.03125, 0.7812, 0.01563, 0.7812, 0.03125, 0.75, 0.03125, 0.75, 0.01563, 0.7656, 0.0, 0.7812, 0.01563, 0.75, 0.01563, 0.7812, 0.1563, 0.7812, 0.1692, 0.75, 0.1692, 0.75, 0.1563, 0.8125, 0.1563, 0.8125, 0.1692, 0.7812, 0.1692, 0.7812, 0.1563, 0.8437, 0.1563, 0.8437, 0.1692, 0.8125, 0.1692, 0.8125, 0.1563, 0.875, 0.1562, 0.875, 0.1692, 0.8437, 0.1692, 0.8437, 0.1563, 0.9062, 0.1562, 0.9062, 0.1692, 0.875, 0.1692, 0.875, 0.1562, 0.9375, 0.1562, 0.9375, 0.1692, 0.9062, 0.1692, 0.9062, 0.1562, 0.9687, 0.1562, 0.9687, 0.1692, 0.9375, 0.1692, 0.9375, 0.1562, 1.0, 0.1562, 1.0, 0.1692, 0.9687, 0.1692, 0.9687, 0.1562, 0.03125, 0.1562, 0.03125, 0.1692, 0.0, 0.1692, 0.0, 0.1562, 0.0625, 0.1562, 0.0625, 0.1692, 0.03125, 0.1692, 0.03125, 0.1562, 0.09375, 0.1562, 0.09375, 0.1692, 0.0625, 0.1692, 0.0625, 0.1562, 0.125, 0.1562, 0.125, 0.1692, 0.09375, 0.1692, 0.09375, 0.1562, 0.1562, 0.1562, 0.1562, 0.1692, 0.125, 0.1692, 0.125, 0.1562, 0.1875, 0.1562, 0.1875, 0.1692, 0.1562, 0.1692, 0.1562, 0.1562, 0.2187, 0.1562, 0.2187, 0.1692, 0.1875, 0.1692, 0.1875, 0.1562, 0.25, 0.1562, 0.25, 0.1692, 0.2187, 0.1692, 0.2187, 0.1562, 0.2813, 0.1562, 0.2813, 0.1692, 0.25, 0.1692, 0.25, 0.1562, 0.3125, 0.1562, 0.3125, 0.1692, 0.2813, 0.1692, 0.2813, 0.1562, 0.3438, 0.1562, 0.3438, 0.1692, 0.3125, 0.1692, 0.3125, 0.1562, 0.375, 0.1562, 0.375, 0.1692, 0.3438, 0.1692, 0.3438, 0.1562, 0.4063, 0.1562, 0.4063, 0.1692, 0.375, 0.1692, 0.375, 0.1562, 0.4375, 0.1562, 0.4375, 0.1692, 0.4063, 0.1692, 0.4063, 0.1562, 0.4688, 0.1562, 0.4688, 0.1692, 0.4375, 0.1692, 0.4375, 0.1562, 0.5, 0.1562, 0.5, 0.1692, 0.4688, 0.1692, 0.4688, 0.1562, 0.5313, 0.1562, 0.5313, 0.1692, 0.5, 0.1692, 0.5, 0.1562, 0.5625, 0.1562, 0.5625, 0.1692, 0.5313, 0.1692, 0.5313, 0.1562, 0.5938, 0.1562, 0.5938, 0.1692, 0.5625, 0.1692, 0.5625, 0.1562, 0.625, 0.1563, 0.625, 0.1692, 0.5938, 0.1692, 0.5938, 0.1562, 0.6563, 0.1563, 0.6563, 0.1692, 0.625, 0.1692, 0.625, 0.1563, 0.6875, 0.1563, 0.6875, 0.1692, 0.6563, 0.1692, 0.6563, 0.1563, 0.7188, 0.1563, 0.7188, 0.1692, 0.6875, 0.1692, 0.6875, 0.1563, 0.75, 0.1563, 0.75, 0.1692, 0.7188, 0.1692, 0.7188, 0.1563, 0.7812, 0.125, 0.7812, 0.1379, 0.75, 0.1379, 0.75, 0.125, 0.8125, 0.125, 0.8125, 0.1379, 0.7812, 0.1379, 0.7812, 0.125, 0.8437, 0.125, 0.8437, 0.1379, 0.8125, 0.1379, 0.8125, 0.125, 0.875, 0.125, 0.875, 0.1379, 0.8437, 0.1379, 0.8437, 0.125, 0.9062, 0.125, 0.9062, 0.1379, 0.875, 0.1379, 0.875, 0.125, 0.9375, 0.125, 0.9375, 0.1379, 0.9062, 0.1379, 0.9062, 0.125, 0.9687, 0.125, 0.9687, 0.1379, 0.9375, 0.1379, 0.9375, 0.125, 1.0, 0.125, 1.0, 0.1379, 0.9687, 0.1379, 0.9687, 0.125, 0.03125, 0.125, 0.03125, 0.1379, 0.0, 0.1379, 0.0, 0.125, 0.0625, 0.125, 0.0625, 0.1379, 0.03125, 0.1379, 0.03125, 0.125, 0.09375, 0.125, 0.09375, 0.1379, 0.0625, 0.1379, 0.0625, 0.125, 0.125, 0.125, 0.125, 0.1379, 0.09375, 0.1379, 0.09375, 0.125, 0.1562, 0.125, 0.1562, 0.1379, 0.125, 0.1379, 0.125, 0.125, 0.1875, 0.125, 0.1875, 0.1379, 0.1562, 0.1379, 0.1562, 0.125, 0.2187, 0.125, 0.2187, 0.1379, 0.1875, 0.1379, 0.1875, 0.125, 0.25, 0.125, 0.25, 0.1379, 0.2187, 0.1379, 0.2187, 0.125, 0.2813, 0.125, 0.2813, 0.1379, 0.25, 0.1379, 0.25, 0.125, 0.3125, 0.125, 0.3125, 0.1379, 0.2813, 0.1379, 0.2813, 0.125, 0.3438, 0.125, 0.3438, 0.1379, 0.3125, 0.1379, 0.3125, 0.125, 0.375, 0.125, 0.375, 0.1379, 0.3438, 0.1379, 0.3438, 0.125, 0.4063, 0.125, 0.4063, 0.1379, 0.375, 0.1379, 0.375, 0.125, 0.4375, 0.125, 0.4375, 0.1379, 0.4063, 0.1379, 0.4063, 0.125, 0.4688, 0.125, 0.4688, 0.1379, 0.4375, 0.1379, 0.4375, 0.125, 0.5, 0.125, 0.5, 0.1379, 0.4688, 0.1379, 0.4688, 0.125, 0.5313, 0.125, 0.5313, 0.1379, 0.5, 0.1379, 0.5, 0.125, 0.5625, 0.125, 0.5625, 0.1379, 0.5313, 0.1379, 0.5313, 0.125, 0.5938, 0.125, 0.5938, 0.1379, 0.5625, 0.1379, 0.5625, 0.125, 0.625, 0.125, 0.625, 0.1379, 0.5938, 0.1379, 0.5938, 0.125, 0.6563, 0.125, 0.6563, 0.1379, 0.625, 0.1379, 0.625, 0.125, 0.6875, 0.125, 0.6875, 0.1379, 0.6563, 0.1379, 0.6563, 0.125, 0.7188, 0.125, 0.7188, 0.1379, 0.6875, 0.1379, 0.6875, 0.125, 0.75, 0.125, 0.75, 0.1379, 0.7188, 0.1379, 0.7188, 0.125, 0.7812, 0.07813, 0.7812, 0.09165, 0.75, 0.09165, 0.75, 0.07813, 0.8125, 0.07813, 0.8125, 0.09165, 0.7812, 0.09165, 0.7812, 0.07813, 0.8437, 0.07813, 0.8437, 0.09165, 0.8125, 0.09165, 0.8125, 0.07813, 0.875, 0.07813, 0.875, 0.09165, 0.8437, 0.09165, 0.8437, 0.07813, 0.9062, 0.07813, 0.9062, 0.09165, 0.875, 0.09165, 0.875, 0.07813, 0.9375, 0.07812, 0.9375, 0.09165, 0.9062, 0.09165, 0.9062, 0.07813, 0.9687, 0.07812, 0.9687, 0.09165, 0.9375, 0.09165, 0.9375, 0.07812, 1.0, 0.07812, 1.0, 0.09165, 0.9687, 0.09165, 0.9687, 0.07812, 0.03125, 0.07812, 0.03125, 0.09165, -0.0004559, 0.09165, 0.0, 0.07812, 0.0625, 0.07812, 0.0625, 0.09165, 0.03125, 0.09165, 0.03125, 0.07812, 0.09375, 0.07812, 0.09375, 0.09165, 0.0625, 0.09165, 0.0625, 0.07812, 0.125, 0.07812, 0.125, 0.09165, 0.09375, 0.09165, 0.09375, 0.07812, 0.1562, 0.07812, 0.1562, 0.09165, 0.125, 0.09165, 0.125, 0.07812, 0.1875, 0.07812, 0.1875, 0.09165, 0.1562, 0.09165, 0.1562, 0.07812, 0.2187, 0.07812, 0.2187, 0.09165, 0.1875, 0.09165, 0.1875, 0.07812, 0.25, 0.07812, 0.25, 0.09165, 0.2187, 0.09165, 0.2187, 0.07812, 0.2813, 0.07812, 0.2813, 0.09165, 0.25, 0.09165, 0.25, 0.07812, 0.3125, 0.07812, 0.3125, 0.09165, 0.2813, 0.09165, 0.2813, 0.07812, 0.3438, 0.07812, 0.3438, 0.09165, 0.3125, 0.09165, 0.3125, 0.07812, 0.375, 0.07812, 0.375, 0.09165, 0.3438, 0.09165, 0.3438, 0.07812, 0.4063, 0.07812, 0.4063, 0.09165, 0.375, 0.09165, 0.375, 0.07812, 0.4375, 0.07812, 0.4375, 0.09165, 0.4063, 0.09165, 0.4063, 0.07812, 0.4688, 0.07812, 0.4688, 0.09165, 0.4375, 0.09165, 0.4375, 0.07812, 0.5, 0.07812, 0.5, 0.09165, 0.4688, 0.09165, 0.4688, 0.07812, 0.5313, 0.07812, 0.5313, 0.09165, 0.5, 0.09165, 0.5, 0.07812, 0.5625, 0.07812, 0.5625, 0.09165, 0.5313, 0.09165, 0.5313, 0.07812, 0.5938, 0.07813, 0.5938, 0.09165, 0.5625, 0.09165, 0.5625, 0.07812, 0.625, 0.07813, 0.625, 0.09165, 0.5938, 0.09165, 0.5938, 0.07813, 0.6563, 0.07813, 0.6563, 0.09165, 0.625, 0.09165, 0.625, 0.07813, 0.6875, 0.07813, 0.6875, 0.09165, 0.6563, 0.09165, 0.6563, 0.07813, 0.7188, 0.07813, 0.7188, 0.09165, 0.6875, 0.09165, 0.6875, 0.07813, 0.75, 0.07813, 0.75, 0.09165, 0.7188, 0.09165, 0.7188, 0.07813, 0.7812, 0.04688, 0.7812, 0.05964, 0.75, 0.05964, 0.75, 0.04688, 0.8125, 0.04688, 0.8125, 0.05964, 0.7812, 0.05964, 0.7812, 0.04688, 0.8437, 0.04688, 0.8437, 0.05964, 0.8125, 0.05964, 0.8125, 0.04688, 0.875, 0.04688, 0.875, 0.05964, 0.8437, 0.05964, 0.8437, 0.04688, 0.9062, 0.04688, 0.9062, 0.05964, 0.875, 0.05964, 0.875, 0.04688, 0.9375, 0.04688, 0.9375, 0.05964, 0.9062, 0.05964, 0.9062, 0.04688, 0.9687, 0.04688, 0.9687, 0.05964, 0.9375, 0.05964, 0.9375, 0.04688, 1.0, 0.04687, 1.001, 0.05964, 0.9687, 0.05964, 0.9687, 0.04688, 0.03125, 0.04687, 0.03125, 0.05964, -0.0007641, 0.05964, 0.0, 0.04687, 0.0625, 0.04687, 0.0625, 0.05963, 0.03125, 0.05964, 0.03125, 0.04687, 0.09375, 0.04687, 0.09375, 0.05963, 0.0625, 0.05963, 0.0625, 0.04687, 0.125, 0.04687, 0.125, 0.05963, 0.09375, 0.05963, 0.09375, 0.04687, 0.1562, 0.04687, 0.1562, 0.05963, 0.125, 0.05963, 0.125, 0.04687, 0.1875, 0.04687, 0.1875, 0.05963, 0.1562, 0.05963, 0.1562, 0.04687, 0.2187, 0.04687, 0.2187, 0.05963, 0.1875, 0.05963, 0.1875, 0.04687, 0.25, 0.04687, 0.25, 0.05963, 0.2187, 0.05963, 0.2187, 0.04687, 0.2813, 0.04687, 0.2813, 0.05963, 0.25, 0.05963, 0.25, 0.04687, 0.3125, 0.04687, 0.3125, 0.05963, 0.2813, 0.05963, 0.2813, 0.04687, 0.3438, 0.04687, 0.3438, 0.05963, 0.3125, 0.05963, 0.3125, 0.04687, 0.375, 0.04687, 0.375, 0.05963, 0.3438, 0.05963, 0.3438, 0.04687, 0.4063, 0.04687, 0.4063, 0.05963, 0.375, 0.05963, 0.375, 0.04687, 0.4375, 0.04687, 0.4375, 0.05963, 0.4063, 0.05963, 0.4063, 0.04687, 0.4688, 0.04687, 0.4688, 0.05964, 0.4375, 0.05963, 0.4375, 0.04687, 0.5, 0.04687, 0.5, 0.05964, 0.4688, 0.05964, 0.4688, 0.04687, 0.5313, 0.04688, 0.5313, 0.05964, 0.5, 0.05964, 0.5, 0.04687, 0.5625, 0.04688, 0.5625, 0.05964, 0.5313, 0.05964, 0.5313, 0.04688, 0.5938, 0.04688, 0.5938, 0.05964, 0.5625, 0.05964, 0.5625, 0.04688, 0.625, 0.04688, 0.625, 0.05964, 0.5938, 0.05964, 0.5938, 0.04688, 0.6563, 0.04688, 0.6563, 0.05964, 0.625, 0.05964, 0.625, 0.04688, 0.6875, 0.04688, 0.6875, 0.05964, 0.6563, 0.05964, 0.6563, 0.04688, 0.7188, 0.04688, 0.7188, 0.05964, 0.6875, 0.05964, 0.6875, 0.04688, 0.75, 0.04688, 0.75, 0.05964, 0.7188, 0.05964, 0.7188, 0.04688, 0.4375, 0.2187, 0.4688, 0.2187, 0.4688, 0.2187, 0.4375, 0.2187, 0.7188, 0.2188, 0.75, 0.2188, 0.7812, 0.2187, 0.8125, 0.2187, 0.8437, 0.2187, 0.875, 0.2187, 0.9062, 0.2187, 0.9375, 0.2187, 0.9687, 0.2187, 0.0, 0.2187, 0.03125, 0.2187, 0.0625, 0.2187, 0.09375, 0.2187, 0.125, 0.2187, 0.1562, 0.2187, 0.1875, 0.2187, 0.2187, 0.2187, 0.25, 0.2187, 0.2813, 0.2187, 0.3125, 0.2187, 0.3438, 0.2187, 0.375, 0.2187, 0.4063, 0.2187, 0.4375, 0.2187, 0.4688, 0.2187, 0.5, 0.2187, 0.5313, 0.2187, 0.5625, 0.2187, 0.5938, 0.2187, 0.625, 0.2188, 0.6563, 0.2188, 0.6875, 0.2188, 0.25, 0.2187, 0.2813, 0.2187, 0.2813, 0.2187, 0.25, 0.2187, 0.03125, 0.2187, 0.0625, 0.2187, 0.0625, 0.2187, 0.03125, 0.2187, 0.875, 0.2187, 0.9062, 0.2187, 0.9062, 0.2187, 0.875, 0.2187, 0.8437, 0.2187, 0.875, 0.2187, 0.875, 0.2187, 0.8437, 0.2187, 0.4688, 0.2187, 0.5, 0.2187, 0.5, 0.2187, 0.4688, 0.2187, 0.8125, 0.2187, 0.8437, 0.2187, 0.8437, 0.2187, 0.8125, 0.2187, 0.2813, 0.2187, 0.3125, 0.2187, 0.3125, 0.2187, 0.2813, 0.2187, 0.7812, 0.2187, 0.8125, 0.2187, 0.8125, 0.2187, 0.7812, 0.2187, 0.7188, 0.2188, 0.75, 0.2188, 0.75, 0.2188, 0.7188, 0.2188, 0.9062, 0.2187, 0.9375, 0.2187, 0.9375, 0.2187, 0.9062, 0.2187, 0.5, 0.2187, 0.5313, 0.2187, 0.5313, 0.2187, 0.5, 0.2187, 0.3125, 0.2187, 0.3438, 0.2187, 0.3438, 0.2187, 0.3125, 0.2187, 0.5313, 0.2187, 0.5625, 0.2187, 0.5625, 0.2187, 0.5313, 0.2187, 0.75, 0.2188, 0.7812, 0.2187, 0.7812, 0.2187, 0.75, 0.2188, 0.5625, 0.2187, 0.5938, 0.2187, 0.5938, 0.2187, 0.5625, 0.2187, 0.6875, 0.2188, 0.7188, 0.2188, 0.7188, 0.2188, 0.6875, 0.2188, 0.5938, 0.2187, 0.625, 0.2188, 0.625, 0.2188, 0.5938, 0.2187, 0.6563, 0.2188, 0.6875, 0.2188, 0.6875, 0.2188, 0.6563, 0.2188, 0.9375, 0.2187, 0.9687, 0.2187, 0.9687, 0.2187, 0.9375, 0.2187, 0.625, 0.2188, 0.6563, 0.2188, 0.6563, 0.2188, 0.625, 0.2188, 0.375, 0.2187, 0.4063, 0.2187, 0.4063, 0.2187, 0.375, 0.2187, 0.9687, 0.2187, 1.0, 0.2187, 1.0, 0.2187, 0.9687, 0.2187, 0.3438, 0.2187, 0.375, 0.2187, 0.375, 0.2187, 0.3438, 0.2187, 0.4063, 0.2187, 0.4375, 0.2187, 0.4375, 0.2187, 0.4063, 0.2187, 0.2187, 0.2187, 0.25, 0.2187, 0.25, 0.2187, 0.2187, 0.2187, 0.0, 0.2187, 0.03125, 0.2187, 0.03125, 0.2187, 0.0, 0.2187, 0.1875, 0.2187, 0.2187, 0.2187, 0.2187, 0.2187, 0.1875, 0.2187, 0.1562, 0.2187, 0.1875, 0.2187, 0.1875, 0.2187, 0.1562, 0.2187, 0.125, 0.2187, 0.1562, 0.2187, 0.1562, 0.2187, 0.125, 0.2187, 0.09375, 0.2187, 0.125, 0.2187, 0.125, 0.2187, 0.09375, 0.2187, 0.0625, 0.2187, 0.09375, 0.2187, 0.09375, 0.2187, 0.0625, 0.2187])
me_sphere_001.materials.append(mat_material_001)
me_sphere_001.use_remesh_fix_poles = True
me_sphere_001.use_remesh_preserve_attributes = False
me_sphere_001.use_mirror_vertex_groups = False
me_sphere_001.update()
me_plane = bpy.data.meshes.new('Plane')
me_plane.from_pydata([(-1.0, -1.0, 0.0), (1.0, -1.0, 0.0), (-1.0, 1.0, 0.0), (1.0, 1.0, 0.0)], [], [(0, 1, 3, 2)])
_uv = me_plane.uv_layers.new(name='UVMap')
_uv.uv.foreach_set('vector', [0.0, 0.0, 1.0, 0.0, 1.0, 1.0, 0.0, 1.0])
me_plane.use_remesh_fix_poles = True
me_plane.use_remesh_preserve_attributes = False
me_plane.use_mirror_vertex_groups = False
me_plane.update()

# ---- objects
ob_light = bpy.data.objects.new('Light', light_light)
ob_camera = bpy.data.objects.new('Camera', cam_camera)
ob_sphere = bpy.data.objects.new('Sphere', me_sphere_001)
ob_plane = bpy.data.objects.new('Plane', me_plane)

# ---- transforms, parenting, visibility, modifiers, constraints
ob_light.location = (4.076, 1.005, 5.904)
ob_light.rotation_euler = (0.6503, 0.05522, 1.866)
ob_light.lock_rotations_4d = False
ob_light.empty_display_type = 'ARROWS'
ob_light.color = (0.0, 0.0, 0.0, 0.0)
ob_light.lineart.crease_threshold = 0.0
ob_camera.location = (7.359, -6.926, 4.958)
ob_camera.rotation_euler = (1.109, 0.0, 0.8149)
ob_camera.lock_rotations_4d = False
ob_camera.empty_display_type = 'ARROWS'
ob_camera.color = (0.0, 0.0, 0.0, 0.0)
ob_camera.display_type = 'WIRE'
ob_camera.lineart.crease_threshold = 0.0
ob_sphere.location = (2.561e-09, 5.122e-09, 0.0)
ob_sphere.lineart.crease_threshold = 0.0
_m = ob_sphere.modifiers.new('Auto Smooth', 'NODES')
_m.node_group = ng_auto_smooth
_gi = [s.identifier for s in ng_auto_smooth.interface.items_tree if s.item_type == 'SOCKET' and s.in_out == 'INPUT']
_m[_gi[1]] = 0.5236  # Angle
ob_plane.location = (0.0, 0.0, -0.05479)
ob_plane.lineart.crease_threshold = 0.0

# ---- collection membership
col_collection.objects.link(ob_light)
col_collection.objects.link(ob_camera)
col_collection.objects.link(ob_sphere)
col_collection.objects.link(ob_plane)

# ---- scene / render settings (as saved in the file)
scene.camera = ob_camera
scene.frame_start = 1; scene.frame_end = 250; scene.frame_set(1)
scene.render.engine = 'CYCLES'
scene.cycles.use_denoising = False
scene.cycles.samples = 128
scene.cycles.sampling_pattern = 'TABULATED_SOBOL'
scene.cycles.use_adaptive_sampling = False
scene.cycles.use_light_tree = False
scene.view_settings.view_transform = 'Filmic'
bpy.context.view_layer.update()
